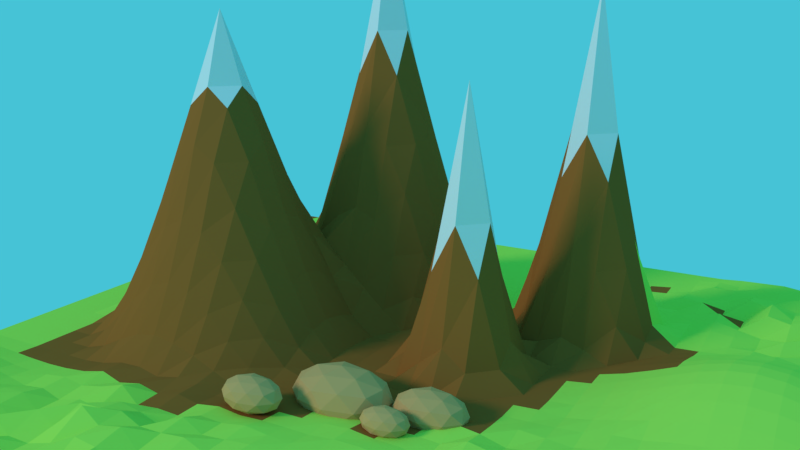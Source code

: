 # Source: mountains2.blend  (saved by Blender 2.78.0; exported with 4.5.12 LTS)
import bpy
from mathutils import Matrix  # noqa: F401  (used for matrix-valued properties, if any)

bpy.ops.wm.read_factory_settings(use_empty=True)
scene = bpy.context.scene
scene.name = 'Scene'

# ---- collections
col_collection_1 = bpy.data.collections.new('Collection 1'); scene.collection.children.link(col_collection_1)

# ---- materials (node trees are filled in below, after node groups)
mat_rock = bpy.data.materials.new('Rock')
mat_rock.alpha_threshold = 0.0
mat_rock.roughness = 0.5
mat_hill = bpy.data.materials.new('hill')
mat_hill.alpha_threshold = 0.0
mat_hill.roughness = 0.5
mat_snow = bpy.data.materials.new('snow')
mat_snow.alpha_threshold = 0.0
mat_snow.roughness = 0.5
mat_green = bpy.data.materials.new('green')
mat_green.alpha_threshold = 0.0
mat_green.roughness = 0.5
mat_darkyellow = bpy.data.materials.new('darkYellow')
mat_darkyellow.alpha_threshold = 0.0
mat_darkyellow.roughness = 0.5

# ---- material node trees
mat_rock.use_nodes = True; mat_rock.node_tree.nodes.clear()
_N = mat_rock.node_tree.nodes; _L = mat_rock.node_tree.links
n0 = _N.new('ShaderNodeOutputMaterial'); n0.name = 'Material Output'; n0.location = (300, 300)
n1 = _N.new('ShaderNodeBsdfDiffuse'); n1.name = 'Diffuse BSDF'; n1.location = (10, 300)
n1.inputs[0].default_value = (0.6982, 0.3625, 0.1474, 1.0)
_L.new(n1.outputs[0], n0.inputs[0])
n0.is_active_output = True
mat_hill.use_nodes = True; mat_hill.node_tree.nodes.clear()
_N = mat_hill.node_tree.nodes; _L = mat_hill.node_tree.links
n0 = _N.new('ShaderNodeOutputMaterial'); n0.name = 'Material Output'; n0.location = (300, 300)
n1 = _N.new('ShaderNodeBsdfDiffuse'); n1.name = 'Diffuse BSDF'; n1.location = (10, 300)
n1.inputs[0].default_value = (0.3757, 0.1252, 0.02832, 1.0)
_L.new(n1.outputs[0], n0.inputs[0])
n0.is_active_output = True
mat_snow.use_nodes = True; mat_snow.node_tree.nodes.clear()
_N = mat_snow.node_tree.nodes; _L = mat_snow.node_tree.links
n0 = _N.new('ShaderNodeOutputMaterial'); n0.name = 'Material Output'; n0.location = (300, 300)
n1 = _N.new('ShaderNodeBsdfDiffuse'); n1.name = 'Diffuse BSDF'; n1.location = (10, 300)
n1.inputs[0].default_value = (0.788, 0.7761, 0.8, 1.0)
_L.new(n1.outputs[0], n0.inputs[0])
n0.is_active_output = True
mat_green.use_nodes = True; mat_green.node_tree.nodes.clear()
_N = mat_green.node_tree.nodes; _L = mat_green.node_tree.links
n0 = _N.new('ShaderNodeOutputMaterial'); n0.name = 'Material Output'; n0.location = (300, 300)
n1 = _N.new('ShaderNodeBsdfDiffuse'); n1.name = 'Diffuse BSDF'; n1.location = (10, 300)
n1.inputs[0].default_value = (0.539, 0.8, 0.1055, 1.0)
_L.new(n1.outputs[0], n0.inputs[0])
n0.is_active_output = True
mat_darkyellow.use_nodes = True; mat_darkyellow.node_tree.nodes.clear()
_N = mat_darkyellow.node_tree.nodes; _L = mat_darkyellow.node_tree.links
n0 = _N.new('ShaderNodeOutputMaterial'); n0.name = 'Material Output'; n0.location = (300, 300)
n1 = _N.new('ShaderNodeBsdfDiffuse'); n1.name = 'Diffuse BSDF'; n1.location = (10, 300)
n1.inputs[0].default_value = (0.5926, 0.3388, 0.04364, 1.0)
_L.new(n1.outputs[0], n0.inputs[0])
n0.is_active_output = True

# ---- world
world_world = bpy.data.worlds.new('World'); scene.world = world_world
world_world.use_nodes = True; world_world.node_tree.nodes.clear()
_N = world_world.node_tree.nodes; _L = world_world.node_tree.links
n0 = _N.new('ShaderNodeOutputWorld'); n0.name = 'World Output'; n0.location = (300, 300)
n1 = _N.new('ShaderNodeBackground'); n1.name = 'Background'; n1.location = (10, 300)
n1.inputs[0].default_value = (0.06126, 0.546, 0.6738, 1.0)
_L.new(n1.outputs[0], n0.inputs[0])
n0.is_active_output = True
world_world.color = (0.0511, 0.4453, 0.5489)
world_world.use_sun_shadow = False
world_world.sun_shadow_jitter_overblur = 0.0
world_world.cycles.sampling_method = 'MANUAL'

# ---- cameras
cam_camera = bpy.data.cameras.new('Camera')
cam_camera.clip_end = 100.0
cam_camera.lens = 35.0
cam_camera.sensor_width = 32.0
cam_camera.sensor_height = 18.0
cam_camera.ortho_scale = 7.314
cam_camera.dof.focus_distance = 0.0

# ---- lights
light_lamp = bpy.data.lights.new('Lamp', 'SUN')
light_lamp.transmission_factor = 0.0
light_lamp.cutoff_distance = 30.0
light_lamp.angle = 0.1993
light_lamp.energy = 1.0
light_lamp.shadow_buffer_clip_start = 1.001
light_lamp.shadow_soft_size = 0.1
light_lamp.shadow_cascade_max_distance = 1000.0

# ---- meshes
me_icosphere_003 = bpy.data.meshes.new('Icosphere.003')
me_icosphere_003.from_pydata([(0.0, 0.0, -1.0), (0.7236, -0.5257, -0.4472), (-0.2764, -0.8506, -0.4472), (-0.8944, 0.0, -0.4472), (-0.2764, 0.8506, -0.4472), (0.7236, 0.5257, -0.4472), (0.2764, -0.8506, 0.4472), (-0.7236, -0.5257, 0.4472), (-0.7236, 0.5257, 0.4472), (0.2764, 0.8506, 0.4472), (0.8944, 0.0, 0.4472), (0.0, 0.0, 1.0), (-0.1625, -0.5, -0.8507), (0.4253, -0.309, -0.8507), (0.2629, -0.809, -0.5257), (0.8506, 0.0, -0.5257), (0.4253, 0.309, -0.8507), (-0.5257, 0.0, -0.8507), (-0.6882, -0.5, -0.5257), (-0.1625, 0.5, -0.8507), (-0.6882, 0.5, -0.5257), (0.2629, 0.809, -0.5257), (0.9511, -0.309, 0.0), (0.9511, 0.309, 0.0), (0.0, -1.0, 0.0), (0.5878, -0.809, 0.0), (-0.9511, -0.309, 0.0), (-0.5878, -0.809, 0.0), (-0.5878, 0.809, 0.0), (-0.9511, 0.309, 0.0), (0.5878, 0.809, 0.0), (0.0, 1.0, 0.0), (0.6882, -0.5, 0.5257), (-0.2629, -0.809, 0.5257), (-0.8506, 0.0, 0.5257), (-0.2629, 0.809, 0.5257), (0.6882, 0.5, 0.5257), (0.1625, -0.5, 0.8507), (0.5257, 0.0, 0.8507), (-0.4253, -0.309, 0.8507), (-0.4253, 0.309, 0.8507), (0.1625, 0.5, 0.8507)], [], [(0, 13, 12), (1, 13, 15), (0, 12, 17), (0, 17, 19), (0, 19, 16), (1, 15, 22), (2, 14, 24), (3, 18, 26), (4, 20, 28), (5, 21, 30), (1, 22, 25), (2, 24, 27), (3, 26, 29), (4, 28, 31), (5, 30, 23), (6, 32, 37), (7, 33, 39), (8, 34, 40), (9, 35, 41), (10, 36, 38), (38, 41, 11), (38, 36, 41), (36, 9, 41), (41, 40, 11), (41, 35, 40), (35, 8, 40), (40, 39, 11), (40, 34, 39), (34, 7, 39), (39, 37, 11), (39, 33, 37), (33, 6, 37), (37, 38, 11), (37, 32, 38), (32, 10, 38), (23, 36, 10), (23, 30, 36), (30, 9, 36), (31, 35, 9), (31, 28, 35), (28, 8, 35), (29, 34, 8), (29, 26, 34), (26, 7, 34), (27, 33, 7), (27, 24, 33), (24, 6, 33), (25, 32, 6), (25, 22, 32), (22, 10, 32), (30, 31, 9), (30, 21, 31), (21, 4, 31), (28, 29, 8), (28, 20, 29), (20, 3, 29), (26, 27, 7), (26, 18, 27), (18, 2, 27), (24, 25, 6), (24, 14, 25), (14, 1, 25), (22, 23, 10), (22, 15, 23), (15, 5, 23), (16, 21, 5), (16, 19, 21), (19, 4, 21), (19, 20, 4), (19, 17, 20), (17, 3, 20), (17, 18, 3), (17, 12, 18), (12, 2, 18), (15, 16, 5), (15, 13, 16), (13, 0, 16), (12, 14, 2), (12, 13, 14), (13, 1, 14)])
me_icosphere_003.materials.append(mat_rock)
me_icosphere_003.use_remesh_preserve_volume = False
me_icosphere_003.use_remesh_preserve_attributes = False
me_icosphere_003.use_mirror_vertex_groups = False
me_icosphere_003.update()
me_icosphere_002 = bpy.data.meshes.new('Icosphere.002')
me_icosphere_002.from_pydata([(0.0, 0.0, -1.0), (0.7236, -0.5257, -0.4472), (-0.2764, -0.8506, -0.4472), (-0.8944, 0.0, -0.4472), (-0.2764, 0.8506, -0.4472), (0.7236, 0.5257, -0.4472), (0.2764, -0.8506, 0.4472), (-0.7236, -0.5257, 0.4472), (-0.7236, 0.5257, 0.4472), (0.2764, 0.8506, 0.4472), (0.8944, 0.0, 0.4472), (0.0, 0.0, 1.0), (-0.1625, -0.5, -0.8507), (0.4253, -0.309, -0.8507), (0.2629, -0.809, -0.5257), (0.8506, 0.0, -0.5257), (0.4253, 0.309, -0.8507), (-0.5257, 0.0, -0.8507), (-0.6882, -0.5, -0.5257), (-0.1625, 0.5, -0.8507), (-0.6882, 0.5, -0.5257), (0.2629, 0.809, -0.5257), (0.9511, -0.309, 0.0), (0.9511, 0.309, 0.0), (0.0, -1.0, 0.0), (0.5878, -0.809, 0.0), (-0.9511, -0.309, 0.0), (-0.5878, -0.809, 0.0), (-0.5878, 0.809, 0.0), (-0.9511, 0.309, 0.0), (0.5878, 0.809, 0.0), (0.0, 1.0, 0.0), (0.6882, -0.5, 0.5257), (-0.2629, -0.809, 0.5257), (-0.8506, 0.0, 0.5257), (-0.2629, 0.809, 0.5257), (0.6882, 0.5, 0.5257), (0.1625, -0.5, 0.8507), (0.5257, 0.0, 0.8507), (-0.4253, -0.309, 0.8507), (-0.4253, 0.309, 0.8507), (0.1625, 0.5, 0.8507)], [], [(0, 13, 12), (1, 13, 15), (0, 12, 17), (0, 17, 19), (0, 19, 16), (1, 15, 22), (2, 14, 24), (3, 18, 26), (4, 20, 28), (5, 21, 30), (1, 22, 25), (2, 24, 27), (3, 26, 29), (4, 28, 31), (5, 30, 23), (6, 32, 37), (7, 33, 39), (8, 34, 40), (9, 35, 41), (10, 36, 38), (38, 41, 11), (38, 36, 41), (36, 9, 41), (41, 40, 11), (41, 35, 40), (35, 8, 40), (40, 39, 11), (40, 34, 39), (34, 7, 39), (39, 37, 11), (39, 33, 37), (33, 6, 37), (37, 38, 11), (37, 32, 38), (32, 10, 38), (23, 36, 10), (23, 30, 36), (30, 9, 36), (31, 35, 9), (31, 28, 35), (28, 8, 35), (29, 34, 8), (29, 26, 34), (26, 7, 34), (27, 33, 7), (27, 24, 33), (24, 6, 33), (25, 32, 6), (25, 22, 32), (22, 10, 32), (30, 31, 9), (30, 21, 31), (21, 4, 31), (28, 29, 8), (28, 20, 29), (20, 3, 29), (26, 27, 7), (26, 18, 27), (18, 2, 27), (24, 25, 6), (24, 14, 25), (14, 1, 25), (22, 23, 10), (22, 15, 23), (15, 5, 23), (16, 21, 5), (16, 19, 21), (19, 4, 21), (19, 20, 4), (19, 17, 20), (17, 3, 20), (17, 18, 3), (17, 12, 18), (12, 2, 18), (15, 16, 5), (15, 13, 16), (13, 0, 16), (12, 14, 2), (12, 13, 14), (13, 1, 14)])
me_icosphere_002.materials.append(mat_rock)
me_icosphere_002.use_remesh_preserve_volume = False
me_icosphere_002.use_remesh_preserve_attributes = False
me_icosphere_002.use_mirror_vertex_groups = False
me_icosphere_002.update()
me_icosphere_001 = bpy.data.meshes.new('Icosphere.001')
me_icosphere_001.from_pydata([(0.0, 0.0, -1.0), (0.7236, -0.5257, -0.4472), (-0.2764, -0.8506, -0.4472), (-0.8944, 0.0, -0.4472), (-0.2764, 0.8506, -0.4472), (0.7236, 0.5257, -0.4472), (0.2764, -0.8506, 0.4472), (-0.7236, -0.5257, 0.4472), (-0.7236, 0.5257, 0.4472), (0.2764, 0.8506, 0.4472), (0.8944, 0.0, 0.4472), (0.0, 0.0, 1.0), (-0.1625, -0.5, -0.8507), (0.4253, -0.309, -0.8507), (0.2629, -0.809, -0.5257), (0.8506, 0.0, -0.5257), (0.4253, 0.309, -0.8507), (-0.5257, 0.0, -0.8507), (-0.6882, -0.5, -0.5257), (-0.1625, 0.5, -0.8507), (-0.6882, 0.5, -0.5257), (0.2629, 0.809, -0.5257), (0.9511, -0.309, 0.0), (0.9511, 0.309, 0.0), (0.0, -1.0, 0.0), (0.5878, -0.809, 0.0), (-0.9511, -0.309, 0.0), (-0.5878, -0.809, 0.0), (-0.5878, 0.809, 0.0), (-0.9511, 0.309, 0.0), (0.5878, 0.809, 0.0), (0.0, 1.0, 0.0), (0.6882, -0.5, 0.5257), (-0.2629, -0.809, 0.5257), (-0.8506, 0.0, 0.5257), (-0.2629, 0.809, 0.5257), (0.6882, 0.5, 0.5257), (0.1625, -0.5, 0.8507), (0.5257, 0.0, 0.8507), (-0.4253, -0.309, 0.8507), (-0.4253, 0.309, 0.8507), (0.1625, 0.5, 0.8507)], [], [(0, 13, 12), (1, 13, 15), (0, 12, 17), (0, 17, 19), (0, 19, 16), (1, 15, 22), (2, 14, 24), (3, 18, 26), (4, 20, 28), (5, 21, 30), (1, 22, 25), (2, 24, 27), (3, 26, 29), (4, 28, 31), (5, 30, 23), (6, 32, 37), (7, 33, 39), (8, 34, 40), (9, 35, 41), (10, 36, 38), (38, 41, 11), (38, 36, 41), (36, 9, 41), (41, 40, 11), (41, 35, 40), (35, 8, 40), (40, 39, 11), (40, 34, 39), (34, 7, 39), (39, 37, 11), (39, 33, 37), (33, 6, 37), (37, 38, 11), (37, 32, 38), (32, 10, 38), (23, 36, 10), (23, 30, 36), (30, 9, 36), (31, 35, 9), (31, 28, 35), (28, 8, 35), (29, 34, 8), (29, 26, 34), (26, 7, 34), (27, 33, 7), (27, 24, 33), (24, 6, 33), (25, 32, 6), (25, 22, 32), (22, 10, 32), (30, 31, 9), (30, 21, 31), (21, 4, 31), (28, 29, 8), (28, 20, 29), (20, 3, 29), (26, 27, 7), (26, 18, 27), (18, 2, 27), (24, 25, 6), (24, 14, 25), (14, 1, 25), (22, 23, 10), (22, 15, 23), (15, 5, 23), (16, 21, 5), (16, 19, 21), (19, 4, 21), (19, 20, 4), (19, 17, 20), (17, 3, 20), (17, 18, 3), (17, 12, 18), (12, 2, 18), (15, 16, 5), (15, 13, 16), (13, 0, 16), (12, 14, 2), (12, 13, 14), (13, 1, 14)])
me_icosphere_001.materials.append(mat_rock)
me_icosphere_001.use_remesh_preserve_volume = False
me_icosphere_001.use_remesh_preserve_attributes = False
me_icosphere_001.use_mirror_vertex_groups = False
me_icosphere_001.update()
me_icosphere = bpy.data.meshes.new('Icosphere')
me_icosphere.from_pydata([(0.0, 0.0, -1.0), (0.7236, -0.5257, -0.4472), (-0.2764, -0.8506, -0.4472), (-0.8944, 0.0, -0.4472), (-0.2764, 0.8506, -0.4472), (0.7236, 0.5257, -0.4472), (0.2764, -0.8506, 0.4472), (-0.7236, -0.5257, 0.4472), (-0.7236, 0.5257, 0.4472), (0.2764, 0.8506, 0.4472), (0.8944, 0.0, 0.4472), (0.0, 0.0, 1.0), (-0.1625, -0.5, -0.8507), (0.4253, -0.309, -0.8507), (0.2629, -0.809, -0.5257), (0.8506, 0.0, -0.5257), (0.4253, 0.309, -0.8507), (-0.5257, 0.0, -0.8507), (-0.6882, -0.5, -0.5257), (-0.1625, 0.5, -0.8507), (-0.6882, 0.5, -0.5257), (0.2629, 0.809, -0.5257), (0.9511, -0.309, 0.0), (0.9511, 0.309, 0.0), (0.0, -1.0, 0.0), (0.5878, -0.809, 0.0), (-0.9511, -0.309, 0.0), (-0.5878, -0.809, 0.0), (-0.5878, 0.809, 0.0), (-0.9511, 0.309, 0.0), (0.5878, 0.809, 0.0), (0.0, 1.0, 0.0), (0.6882, -0.5, 0.5257), (-0.2629, -0.809, 0.5257), (-0.8506, 0.0, 0.5257), (-0.2629, 0.809, 0.5257), (0.6882, 0.5, 0.5257), (0.1625, -0.5, 0.8507), (0.5257, 0.0, 0.8507), (-0.4253, -0.309, 0.8507), (-0.4253, 0.309, 0.8507), (0.1625, 0.5, 0.8507)], [], [(0, 13, 12), (1, 13, 15), (0, 12, 17), (0, 17, 19), (0, 19, 16), (1, 15, 22), (2, 14, 24), (3, 18, 26), (4, 20, 28), (5, 21, 30), (1, 22, 25), (2, 24, 27), (3, 26, 29), (4, 28, 31), (5, 30, 23), (6, 32, 37), (7, 33, 39), (8, 34, 40), (9, 35, 41), (10, 36, 38), (38, 41, 11), (38, 36, 41), (36, 9, 41), (41, 40, 11), (41, 35, 40), (35, 8, 40), (40, 39, 11), (40, 34, 39), (34, 7, 39), (39, 37, 11), (39, 33, 37), (33, 6, 37), (37, 38, 11), (37, 32, 38), (32, 10, 38), (23, 36, 10), (23, 30, 36), (30, 9, 36), (31, 35, 9), (31, 28, 35), (28, 8, 35), (29, 34, 8), (29, 26, 34), (26, 7, 34), (27, 33, 7), (27, 24, 33), (24, 6, 33), (25, 32, 6), (25, 22, 32), (22, 10, 32), (30, 31, 9), (30, 21, 31), (21, 4, 31), (28, 29, 8), (28, 20, 29), (20, 3, 29), (26, 27, 7), (26, 18, 27), (18, 2, 27), (24, 25, 6), (24, 14, 25), (14, 1, 25), (22, 23, 10), (22, 15, 23), (15, 5, 23), (16, 21, 5), (16, 19, 21), (19, 4, 21), (19, 20, 4), (19, 17, 20), (17, 3, 20), (17, 18, 3), (17, 12, 18), (12, 2, 18), (15, 16, 5), (15, 13, 16), (13, 0, 16), (12, 14, 2), (12, 13, 14), (13, 1, 14)])
me_icosphere.materials.append(mat_rock)
me_icosphere.use_remesh_preserve_volume = False
me_icosphere.use_remesh_preserve_attributes = False
me_icosphere.use_mirror_vertex_groups = False
me_icosphere.update()
me_plane = bpy.data.meshes.new('Plane')
me_plane.from_pydata([(1.735, 1.68, 0.1522), (-1.753, 1.753, 0.04777), (1.753, -1.753, 0.04616), (-1.754, -1.755, 0.04894), (1.419, 1.691, 0.1364), (1.113, 1.735, 0.07399), (0.7996, 1.733, 0.0789), (0.4813, 1.729, 0.08585), (0.163, 1.736, 0.07436), (-0.1572, 1.749, 0.05356), (-0.4773, 1.752, 0.04884), (-0.7869, 1.739, 0.0733), (-1.098, 1.725, 0.09798), (-1.422, 1.727, 0.09229), (1.738, -1.443, 0.07389), (1.724, -1.131, 0.09905), (1.738, -0.805, 0.07389), (1.753, -0.4782, 0.04616), (1.753, -0.1594, 0.04616), (1.753, 0.1594, 0.04616), (1.753, 0.4782, 0.04616), (1.753, 0.797, 0.04619), (1.744, 1.079, 0.09919), (1.732, 1.349, 0.1703), (-1.435, -1.761, 0.05744), (-1.116, -1.754, 0.04629), (-0.797, -1.753, 0.04616), (-0.4782, -1.753, 0.04616), (-0.1594, -1.753, 0.04616), (0.1594, -1.753, 0.04616), (0.4782, -1.753, 0.04616), (0.797, -1.753, 0.04616), (1.113, -1.755, 0.05073), (1.43, -1.756, 0.0537), (-1.751, 1.427, 0.05969), (-1.752, 1.11, 0.05543), (-1.753, 0.797, 0.04616), (-1.749, 0.464, 0.07), (-1.736, 0.09747, 0.1497), (-1.733, -0.2321, 0.1678), (-1.745, -0.5101, 0.09901), (-1.754, -0.8024, 0.05431), (-1.757, -1.145, 0.0898), (-1.754, -1.436, 0.04817), (-1.436, -1.449, 0.06822), (-1.442, -1.179, 0.1417), (-1.435, -0.7994, 0.04979), (-1.426, -0.5225, 0.1186), (-1.411, -0.2446, 0.1886), (-1.414, 0.08666, 0.1678), (-1.429, 0.4595, 0.07744), (-1.433, 0.7921, 0.05435), (-1.428, 1.099, 0.07529), (-1.418, 1.394, 0.1169), (-1.119, -1.46, 0.08478), (-1.12, -1.153, 0.1015), (-1.117, -0.8083, 0.06316), (-1.113, -0.4917, 0.06817), (-1.106, -0.1958, 0.107), (-1.107, 0.1297, 0.09586), (-1.112, 0.4644, 0.0692), (-1.111, 0.7792, 0.07586), (-1.1, 1.074, 0.1186), (-1.088, 1.369, 0.1593), (-0.7971, -1.435, 0.04694), (-0.7979, -1.124, 0.05806), (-0.797, -0.797, 0.4326), (-0.797, -0.4782, 0.8137), (-0.797, -0.1594, 0.04619), (-0.7969, 0.1589, 0.04707), (-0.7939, 0.4672, 0.06464), (-0.7969, 0.7966, 0.04688), (-0.7849, 1.083, 0.1023), (-0.7802, 1.402, 0.1036), (-0.4782, -1.435, 0.04616), (-0.4782, -1.116, 0.04616), (-0.4782, -0.797, 0.1969), (-0.4782, -0.4782, 0.4326), (-0.4782, -0.1594, 0.133), (-0.4782, 0.1594, 0.501), (-0.4773, 0.4749, 0.05161), (-0.4752, 0.7883, 0.06097), (-0.4705, 1.096, 0.0807), (-0.4716, 1.42, 0.07158), (-0.1594, -1.435, 0.04616), (-0.1594, -1.116, 0.04616), (-0.1594, -0.797, 0.04616), (-0.1594, -0.4782, 0.05531), (-0.1594, -0.1594, 0.04616), (-0.1594, 0.1594, 0.133), (-0.1594, 0.4782, 0.04619), (-0.1539, 0.7851, 0.06701), (-0.1479, 1.092, 0.0875), (-0.1505, 1.417, 0.07684), (0.1594, -1.435, 0.04616), (0.1594, -1.116, 0.04616), (0.1594, -0.797, 0.6722), (0.1594, -0.4782, 0.8974), (0.1594, -0.1594, 0.1456), (0.1594, 0.1594, 0.06303), (0.1594, 0.4782, 0.04616), (0.1637, 0.7849, 0.06689), (0.1687, 1.096, 0.08068), (0.1686, 1.408, 0.09175), (0.4782, -1.435, 0.04616), (0.4782, -1.116, 0.05531), (0.4782, -0.797, 0.8974), (0.4782, -0.4782, 1.223), (0.4782, -0.1594, 0.4528), (0.4782, 0.1594, 0.6556), (0.4782, 0.4782, 0.3421), (0.4807, 0.7787, 0.07565), (0.4831, 1.09, 0.089), (0.4857, 1.386, 0.1248), (0.7907, -1.438, 0.05747), (0.7815, -1.124, 0.07389), (0.7913, -0.7999, 0.1557), (0.797, -0.4782, 0.2343), (0.797, -0.1594, 0.6556), (0.797, 0.1594, 1.545), (0.797, 0.4782, 0.6556), (0.7985, 0.7852, 0.08195), (0.7987, 1.102, 0.06753), (0.7983, 1.425, 0.06227), (1.08, -1.453, 0.1097), (1.057, -1.146, 0.1507), (1.08, -0.8153, 0.1097), (1.113, -0.4795, 0.05073), (1.116, -0.1594, 0.3421), (1.116, 0.1594, 0.6556), (1.116, 0.4782, 0.3421), (1.116, 0.7969, 0.04628), (1.116, 1.11, 0.05517), (1.112, 1.406, 0.08844), (1.392, -1.456, 0.1218), (1.366, -1.151, 0.1686), (1.392, -0.8187, 0.1218), (1.43, -0.4804, 0.0537), (1.435, -0.1594, 0.04616), (1.435, 0.1594, 0.06303), (1.435, 0.4782, 0.04616), (1.435, 0.797, 0.04616), (1.427, 1.086, 0.08947), (1.416, 1.361, 0.1522), (-1.533, 1.733, 0.08098), (-1.644, 1.748, 0.05635), (1.731, 1.45, 0.1771), (1.732, 1.561, 0.1703), (1.538, -1.755, 0.05073), (1.646, -1.754, 0.04746), (-1.754, -1.543, 0.04918), (-1.754, -1.651, 0.05161), (1.628, 1.676, 0.1579), (1.523, 1.68, 0.1522), (1.317, 1.706, 0.1141), (1.215, 1.723, 0.08947), (1.01, 1.739, 0.06946), (0.9035, 1.752, 0.0489), (0.6935, 1.731, 0.0819), (0.5871, 1.732, 0.08061), (0.3739, 1.74, 0.06848), (0.2674, 1.746, 0.05844), (0.05563, 1.747, 0.05719), (-0.05076, 1.749, 0.05423), (-0.264, 1.75, 0.05175), (-0.371, 1.752, 0.04935), (-0.5812, 1.747, 0.05699), (-0.6834, 1.739, 0.07162), (-0.8881, 1.725, 0.0965), (-0.9904, 1.714, 0.1151), (-1.203, 1.712, 0.1195), (-1.315, 1.733, 0.08334), (1.751, -1.648, 0.04991), (1.745, -1.545, 0.06043), (1.731, -1.34, 0.08668), (1.726, -1.236, 0.09577), (1.726, -1.024, 0.09577), (1.731, -0.9149, 0.08668), (1.745, -0.6948, 0.06043), (1.751, -0.5856, 0.04991), (1.753, -0.3719, 0.04616), (1.753, -0.2657, 0.04616), (1.753, -0.05313, 0.04616), (1.753, 0.05313, 0.04616), (1.753, 0.2657, 0.04616), (1.753, 0.3719, 0.04616), (1.753, 0.5845, 0.04616), (1.753, 0.6907, 0.04616), (1.752, 0.8977, 0.05422), (1.749, 0.9906, 0.07341), (1.74, 1.166, 0.127), (1.735, 1.255, 0.1522), (-1.647, -1.755, 0.04852), (-1.541, -1.754, 0.04669), (-1.329, -1.759, 0.05527), (-1.223, -1.758, 0.05295), (-1.01, -1.753, 0.04616), (-0.9033, -1.753, 0.04616), (-0.6907, -1.753, 0.04616), (-0.5845, -1.753, 0.04616), (-0.3719, -1.753, 0.04616), (-0.2657, -1.753, 0.04616), (-0.05313, -1.753, 0.04616), (0.05313, -1.753, 0.04616), (0.2657, -1.753, 0.04616), (0.3719, -1.753, 0.04616), (0.5845, -1.753, 0.04616), (0.6907, -1.753, 0.04616), (0.9033, -1.753, 0.04616), (1.009, -1.754, 0.04746), (1.218, -1.756, 0.0537), (1.323, -1.756, 0.05487), (-1.751, 1.64, 0.05737), (-1.751, 1.532, 0.06142), (-1.751, 1.32, 0.06064), (-1.752, 1.212, 0.06183), (-1.753, 1.009, 0.04637), (-1.753, 0.9032, 0.04627), (-1.753, 0.6907, 0.04616), (-1.752, 0.5811, 0.05177), (-1.745, 0.3422, 0.09586), (-1.74, 0.219, 0.1241), (-1.733, -0.01961, 0.1678), (-1.732, -0.1298, 0.1744), (-1.736, -0.3276, 0.1497), (-1.74, -0.4186, 0.1241), (-1.75, -0.6008, 0.07309), (-1.754, -0.7016, 0.06286), (-1.757, -0.9335, 0.09153), (-1.756, -1.037, 0.0872), (-1.754, -1.229, 0.0572), (-1.756, -1.352, 0.08142), (-1.418, 1.503, 0.1128), (-1.419, 1.612, 0.1069), (-1.437, -1.666, 0.07449), (-1.437, -1.562, 0.07757), (-1.437, -1.352, 0.08201), (-1.438, -1.253, 0.09329), (-1.44, -1.059, 0.1203), (-1.435, -0.9104, 0.05682), (-1.435, -0.7064, 0.07042), (-1.43, -0.6094, 0.08659), (-1.419, -0.4274, 0.139), (-1.414, -0.3384, 0.1678), (-1.409, -0.1429, 0.1964), (-1.411, -0.03204, 0.1886), (-1.419, 0.2102, 0.1389), (-1.424, 0.3356, 0.107), (-1.433, 0.5773, 0.0582), (-1.434, 0.6884, 0.05008), (-1.433, 0.8959, 0.05841), (-1.429, 0.9902, 0.07841), (-1.422, 1.186, 0.1074), (-1.419, 1.286, 0.1182), (-1.087, 1.475, 0.1608), (-1.094, 1.61, 0.1135), (-1.117, -1.654, 0.05696), (-1.117, -1.553, 0.06507), (-1.117, -1.336, 0.05709), (-1.117, -1.235, 0.06544), (-1.118, -1.033, 0.08101), (-1.117, -0.9155, 0.06458), (-1.117, -0.7051, 0.06778), (-1.116, -0.5947, 0.0619), (-1.11, -0.3923, 0.08017), (-1.107, -0.2954, 0.09586), (-1.105, -0.09193, 0.111), (-1.106, 0.01675, 0.107), (-1.11, 0.2437, 0.08294), (-1.111, 0.3546, 0.07514), (-1.113, 0.5736, 0.06427), (-1.114, 0.6858, 0.05445), (-1.111, 0.8897, 0.06917), (-1.104, 0.9761, 0.103), (-1.097, 1.177, 0.1248), (-1.094, 1.283, 0.1256), (-0.7805, 1.506, 0.1072), (-0.7819, 1.616, 0.1013), (-0.797, -1.647, 0.04616), (-0.797, -1.541, 0.04616), (-0.7973, -1.331, 0.04942), (-0.7978, -1.229, 0.05672), (-0.7972, -1.011, 0.04862), (-0.7975, -0.9073, 0.1099), (-0.797, -0.6907, 0.8137), (-0.797, -0.5845, 1.015), (-0.797, -0.3719, 0.4326), (-0.797, -0.2657, 0.1039), (-0.797, -0.05323, 0.04631), (-0.797, 0.05312, 0.04619), (-0.7958, 0.2615, 0.05308), (-0.796, 0.3682, 0.05236), (-0.797, 0.5843, 0.0464), (-0.7932, 0.6772, 0.06876), (-0.7859, 0.8634, 0.1128), (-0.7929, 1.0, 0.06205), (-0.7815, 1.18, 0.1183), (-0.783, 1.302, 0.09317), (-0.4736, 1.532, 0.06266), (-0.4758, 1.643, 0.05348), (-0.4782, -1.647, 0.04616), (-0.4782, -1.541, 0.04616), (-0.4782, -1.328, 0.04616), (-0.4782, -1.222, 0.04616), (-0.4782, -1.01, 0.04616), (-0.4782, -0.9033, 0.04687), (-0.4782, -0.6907, 0.4326), (-0.4782, -0.5845, 0.541), (-0.4782, -0.3719, 0.1969), (-0.4782, -0.2657, 0.04687), (-0.4782, -0.05313, 0.501), (-0.4782, 0.05313, 0.7112), (-0.4781, 0.2654, 0.1335), (-0.4781, 0.3715, 0.04687), (-0.4776, 0.5822, 0.05004), (-0.4759, 0.6832, 0.05893), (-0.4729, 0.8884, 0.07156), (-0.4744, 1.002, 0.05949), (-0.4731, 1.212, 0.06355), (-0.4725, 1.317, 0.06566), (-0.1527, 1.528, 0.06884), (-0.1551, 1.639, 0.06087), (-0.1594, -1.647, 0.04616), (-0.1594, -1.541, 0.04616), (-0.1594, -1.328, 0.04616), (-0.1594, -1.222, 0.04616), (-0.1594, -1.01, 0.04616), (-0.1594, -0.9033, 0.04616), (-0.1594, -0.6907, 0.05531), (-0.1594, -0.5845, 0.06348), (-0.1594, -0.3719, 0.04616), (-0.1594, -0.2657, 0.04616), (-0.1594, -0.05313, 0.133), (-0.1594, 0.05313, 0.2194), (-0.1594, 0.2657, 0.04616), (-0.1594, 0.3719, 0.04616), (-0.1583, 0.5817, 0.05099), (-0.1563, 0.6838, 0.05831), (-0.1524, 0.8897, 0.07023), (-0.1492, 0.988, 0.08409), (-0.1479, 1.199, 0.08698), (-0.149, 1.308, 0.08151), (0.1651, 1.529, 0.0666), (0.1653, 1.623, 0.08602), (0.1594, -1.647, 0.04616), (0.1594, -1.541, 0.04616), (0.1594, -1.328, 0.04616), (0.1594, -1.222, 0.04616), (0.1594, -1.01, 0.1456), (0.1594, -0.9033, 0.3888), (0.1594, -0.6907, 0.8974), (0.1594, -0.5845, 0.9838), (0.1594, -0.3719, 0.6722), (0.1594, -0.2657, 0.3888), (0.1594, -0.05313, 0.04801), (0.1594, 0.05313, 0.05783), (0.1594, 0.2657, 0.05783), (0.1594, 0.3719, 0.04801), (0.1599, 0.5836, 0.04777), (0.1613, 0.6872, 0.0525), (0.1653, 0.8915, 0.06706), (0.1676, 0.9906, 0.07918), (0.1714, 1.183, 0.1115), (0.1686, 1.309, 0.07978), (0.4793, 1.538, 0.05126), (0.4805, 1.631, 0.07216), (0.4782, -1.647, 0.04616), (0.4782, -1.541, 0.04616), (0.4782, -1.328, 0.04616), (0.4782, -1.222, 0.04616), (0.4782, -1.01, 0.2301), (0.4782, -0.9033, 0.5463), (0.4782, -0.6907, 1.223), (0.4782, -0.5845, 1.433), (0.4782, -0.3719, 0.8983), (0.4782, -0.2657, 0.5463), (0.4782, -0.05313, 0.5019), (0.4782, 0.05313, 0.6079), (0.4782, 0.2657, 0.6079), (0.4782, 0.3719, 0.493), (0.4782, 0.5845, 0.1888), (0.4795, 0.6808, 0.09243), (0.4811, 0.8855, 0.07501), (0.4808, 0.9994, 0.06308), (0.4862, 1.172, 0.1278), (0.4857, 1.282, 0.121), (0.8009, 1.51, 0.09628), (0.801, 1.615, 0.09694), (0.797, -1.647, 0.04619), (0.7949, -1.542, 0.04991), (0.7861, -1.334, 0.0656), (0.7827, -1.229, 0.07166), (0.7827, -1.017, 0.07166), (0.7861, -0.9088, 0.08287), (0.796, -0.6913, 0.2319), (0.797, -0.5845, 0.2647), (0.797, -0.3719, 0.2734), (0.797, -0.2657, 0.4145), (0.797, -0.05313, 0.9689), (0.797, 0.05313, 1.212), (0.797, 0.2657, 1.212), (0.797, 0.3719, 0.9689), (0.797, 0.5845, 0.398), (0.7972, 0.6895, 0.1908), (0.7977, 0.8975, 0.05548), (0.7993, 0.991, 0.07598), (0.799, 1.206, 0.07135), (0.8018, 1.29, 0.1073), (1.112, 1.507, 0.09681), (1.112, 1.618, 0.08963), (1.105, -1.653, 0.0656), (1.093, -1.553, 0.08668), (1.068, -1.353, 0.1306), (1.06, -1.251, 0.1453), (1.06, -1.038, 0.1453), (1.068, -0.9275, 0.1306), (1.093, -0.7024, 0.08668), (1.105, -0.5901, 0.0656), (1.116, -0.3719, 0.07641), (1.116, -0.2657, 0.1888), (1.116, -0.05313, 0.493), (1.116, 0.05313, 0.6079), (1.116, 0.2657, 0.6079), (1.116, 0.3719, 0.493), (1.116, 0.5845, 0.1888), (1.116, 0.6907, 0.07641), (1.116, 0.9014, 0.04921), (1.117, 1.001, 0.06031), (1.116, 1.198, 0.08336), (1.115, 1.294, 0.09921), (1.415, 1.463, 0.1579), (1.416, 1.574, 0.1522), (1.42, -1.654, 0.07166), (1.407, -1.555, 0.09577), (1.379, -1.357, 0.1453), (1.369, -1.255, 0.1623), (1.369, -1.043, 0.1623), (1.379, -0.9318, 0.1453), (1.407, -0.705, 0.09577), (1.42, -0.5918, 0.07166), (1.435, -0.3719, 0.04619), (1.435, -0.2657, 0.04616), (1.435, -0.05313, 0.04801), (1.435, 0.05313, 0.05783), (1.435, 0.2657, 0.05783), (1.435, 0.3719, 0.04801), (1.435, 0.5845, 0.04616), (1.435, 0.6907, 0.04616), (1.434, 0.8999, 0.05105), (1.431, 0.9951, 0.06694), (1.423, 1.175, 0.1141), (1.419, 1.266, 0.1364), (-1.544, -1.464, 0.08996), (-1.649, -1.447, 0.06466), (-1.544, -1.144, 0.08892), (-1.651, -1.155, 0.1043), (-1.544, -0.8273, 0.09156), (-1.648, -0.8049, 0.05805), (-1.531, -0.522, 0.1183), (-1.638, -0.5188, 0.1132), (-1.516, -0.2492, 0.1964), (-1.623, -0.2446, 0.1886), (-1.519, 0.08273, 0.1744), (-1.627, 0.08666, 0.1678), (-1.535, 0.4579, 0.08017), (-1.642, 0.4595, 0.07744), (-1.541, 0.7957, 0.04823), (-1.647, 0.797, 0.04616), (-1.537, 1.104, 0.06696), (-1.645, 1.108, 0.05868), (-1.531, 1.415, 0.08122), (-1.64, 1.414, 0.08055), (-1.225, -1.462, 0.08754), (-1.329, -1.443, 0.05849), (-1.223, -1.122, 0.05565), (-1.329, -1.118, 0.04995), (-1.225, -0.8235, 0.08592), (-1.331, -0.8166, 0.07561), (-1.217, -0.4998, 0.082), (-1.32, -0.5093, 0.09796), (-1.206, -0.2148, 0.1389), (-1.308, -0.2321, 0.1678), (-1.209, 0.1128, 0.1241), (-1.311, 0.09747, 0.1497), (-1.218, 0.4646, 0.06887), (-1.323, 0.4606, 0.07568), (-1.217, 0.7762, 0.08067), (-1.326, 0.7888, 0.0599), (-1.21, 1.091, 0.09048), (-1.318, 1.092, 0.08712), (-1.195, 1.364, 0.1674), (-1.306, 1.378, 0.1436), (-0.904, -1.441, 0.0559), (-1.01, -1.439, 0.05261), (-0.9036, -1.119, 0.05064), (-1.01, -1.118, 0.05002), (-0.9043, -0.8057, 0.2099), (-1.012, -0.815, 0.07392), (-0.9033, -0.4782, 0.4326), (-1.009, -0.4808, 0.1082), (-0.9017, -0.1649, 0.05541), (-1.004, -0.1781, 0.07744), (-0.9023, 0.1558, 0.05223), (-1.006, 0.1451, 0.07), (-0.901, 0.4702, 0.05952), (-1.008, 0.4742, 0.05279), (-0.9013, 0.7898, 0.05829), (-1.008, 0.7904, 0.05713), (-0.8927, 1.094, 0.08388), (-0.9988, 1.098, 0.07916), (-0.8805, 1.383, 0.1358), (-0.9834, 1.374, 0.1512), (-0.5845, -1.435, 0.04616), (-0.6907, -1.435, 0.04616), (-0.5845, -1.116, 0.04616), (-0.6908, -1.117, 0.04724), (-0.5845, -0.797, 0.4326), (-0.6907, -0.797, 0.541), (-0.5845, -0.4782, 0.8137), (-0.6907, -0.4782, 1.015), (-0.5845, -0.1594, 0.04616), (-0.6907, -0.1594, 0.04616), (-0.5845, 0.1594, 0.133), (-0.6907, 0.1592, 0.04642), (-0.5832, 0.4738, 0.05349), (-0.689, 0.4719, 0.05675), (-0.5838, 0.7953, 0.04906), (-0.6884, 0.7888, 0.05984), (-0.5806, 1.108, 0.06018), (-0.6864, 1.107, 0.06138), (-0.5768, 1.419, 0.07309), (-0.6794, 1.411, 0.08812), (-0.2657, -1.435, 0.04616), (-0.3719, -1.435, 0.04616), (-0.2657, -1.116, 0.04616), (-0.3719, -1.116, 0.04616), (-0.2657, -0.797, 0.04616), (-0.3719, -0.797, 0.04687), (-0.2657, -0.4782, 0.04616), (-0.3719, -0.4782, 0.1039), (-0.2657, -0.1594, 0.133), (-0.3719, -0.1594, 0.2194), (-0.2657, 0.1594, 0.501), (-0.3719, 0.1594, 0.7112), (-0.2648, 0.4752, 0.05127), (-0.3699, 0.471, 0.05814), (-0.2597, 0.7819, 0.07221), (-0.3679, 0.787, 0.06346), (-0.2541, 1.089, 0.09212), (-0.3645, 1.101, 0.07279), (-0.2582, 1.42, 0.07173), (-0.3661, 1.423, 0.06658), (0.05313, -1.435, 0.04616), (-0.05313, -1.435, 0.04616), (0.05313, -1.116, 0.04616), (-0.05313, -1.116, 0.04616), (0.05313, -0.797, 0.3888), (-0.05313, -0.797, 0.1456), (0.05313, -0.4782, 0.5463), (-0.05313, -0.4782, 0.2301), (0.05313, -0.1594, 0.06348), (-0.05313, -0.1594, 0.04616), (0.05313, 0.1594, 0.04616), (-0.05313, 0.1594, 0.04616), (0.05314, 0.4782, 0.04619), (-0.05311, 0.4782, 0.04624), (0.05777, 0.7881, 0.06205), (-0.04818, 0.7875, 0.06311), (0.06413, 1.092, 0.08808), (-0.04112, 1.087, 0.09626), (0.06229, 1.415, 0.07994), (-0.04252, 1.407, 0.09293), (0.3719, -1.435, 0.04616), (0.2657, -1.435, 0.04616), (0.3719, -1.116, 0.06348), (0.2657, -1.116, 0.05531), (0.3719, -0.797, 0.9838), (0.2657, -0.797, 0.8974), (0.3719, -0.4782, 1.433), (0.2657, -0.4782, 1.223), (0.3719, -0.1594, 0.3435), (0.2657, -0.1594, 0.2418), (0.3719, 0.1594, 0.398), (0.2657, 0.1594, 0.1888), (0.3719, 0.4782, 0.1888), (0.2657, 0.4782, 0.07641), (0.3735, 0.7931, 0.05294), (0.2685, 0.7898, 0.05864), (0.3771, 1.102, 0.06982), (0.2758, 1.075, 0.1141), (0.3802, 1.391, 0.1171), (0.2721, 1.418, 0.07456), (0.69, -1.435, 0.04746), (0.5845, -1.435, 0.04616), (0.6859, -1.118, 0.05487), (0.5844, -1.116, 0.04629), (0.6907, -0.797, 0.3888), (0.5845, -0.797, 0.6722), (0.6907, -0.4782, 0.5463), (0.5845, -0.4782, 0.8974), (0.6907, -0.1594, 0.6262), (0.5845, -0.1594, 0.5634), (0.6907, 0.1594, 1.212), (0.5845, 0.1594, 0.9689), (0.6907, 0.4782, 0.6079), (0.5845, 0.4782, 0.493), (0.6913, 0.7927, 0.06466), (0.5869, 0.7778, 0.0788), (0.6919, 1.107, 0.06059), (0.5892, 1.082, 0.1011), (0.6919, 1.425, 0.06114), (0.5878, 1.411, 0.08447), (0.9835, -1.448, 0.09261), (0.8877, -1.443, 0.07389), (0.9647, -1.139, 0.1261), (0.8736, -1.131, 0.09905), (0.9835, -0.8104, 0.09261), (0.8877, -0.805, 0.07389), (1.009, -0.4786, 0.0493), (0.9033, -0.4782, 0.06694), (1.01, -0.1594, 0.493), (0.9033, -0.1594, 0.6079), (1.01, 0.1594, 0.9689), (0.9033, 0.1594, 1.212), (1.01, 0.4782, 0.493), (0.9033, 0.4782, 0.6079), (1.01, 0.7924, 0.05534), (0.9048, 0.7849, 0.07719), (1.011, 1.104, 0.06574), (0.9033, 1.116, 0.04641), (1.01, 1.413, 0.0795), (0.9078, 1.398, 0.1043), (1.284, -1.458, 0.1261), (1.18, -1.456, 0.1218), (1.256, -1.153, 0.1755), (1.153, -1.151, 0.1686), (1.284, -0.82, 0.1261), (1.18, -0.8187, 0.1218), (1.323, -0.4807, 0.05487), (1.218, -0.4804, 0.0537), (1.328, -0.1594, 0.07641), (1.222, -0.1594, 0.1888), (1.328, 0.1594, 0.1888), (1.222, 0.1594, 0.398), (1.328, 0.4782, 0.07641), (1.222, 0.4782, 0.1888), (1.328, 0.797, 0.04616), (1.222, 0.797, 0.04616), (1.323, 1.095, 0.07579), (1.22, 1.102, 0.06716), (1.315, 1.378, 0.1278), (1.214, 1.388, 0.1148), (1.621, -1.448, 0.09261), (1.505, -1.453, 0.1097), (1.602, -1.139, 0.1261), (1.482, -1.146, 0.1507), (1.621, -0.8104, 0.09261), (1.505, -0.8153, 0.1097), (1.646, -0.4786, 0.04746), (1.538, -0.4795, 0.05073), (1.647, -0.1594, 0.04616), (1.541, -0.1594, 0.04616), (1.647, 0.1594, 0.04616), (1.541, 0.1594, 0.04616), (1.647, 0.4782, 0.04616), (1.541, 0.4782, 0.04616), (1.647, 0.7969, 0.04629), (1.541, 0.797, 0.04619), (1.637, 1.077, 0.1027), (1.532, 1.079, 0.09919), (1.625, 1.344, 0.1771), (1.52, 1.349, 0.1703), (1.527, 1.166, 0.127), (1.523, 1.255, 0.1522), (1.632, 1.163, 0.1316), (1.628, 1.251, 0.1579), (1.54, 0.8977, 0.05422), (1.536, 0.9906, 0.07341), (1.646, 0.8968, 0.05547), (1.642, 0.989, 0.07579), (1.541, 0.5845, 0.04616), (1.541, 0.6907, 0.04616), (1.647, 0.5845, 0.04616), (1.647, 0.6907, 0.04616), (1.541, 0.2657, 0.04616), (1.541, 0.3719, 0.04616), (1.647, 0.2657, 0.04616), (1.647, 0.3719, 0.04616), (1.541, -0.05313, 0.04616), (1.541, 0.05313, 0.04616), (1.647, -0.05313, 0.04616), (1.647, 0.05313, 0.04616), (1.541, -0.3719, 0.04616), (1.541, -0.2657, 0.04616), (1.647, -0.3719, 0.04616), (1.647, -0.2657, 0.04616), (1.518, -0.7024, 0.08668), (1.53, -0.5901, 0.0656), (1.632, -0.6987, 0.07389), (1.641, -0.5877, 0.05747), (1.485, -1.038, 0.1453), (1.494, -0.9275, 0.1306), (1.605, -1.031, 0.1218), (1.611, -0.9215, 0.1097), (1.494, -1.353, 0.1306), (1.485, -1.251, 0.1453), (1.611, -1.347, 0.1097), (1.605, -1.244, 0.1218), (1.53, -1.653, 0.0656), (1.518, -1.553, 0.08668), (1.641, -1.65, 0.05747), (1.632, -1.549, 0.07389), (1.217, 1.2, 0.07769), (1.216, 1.288, 0.1056), (1.32, 1.187, 0.09643), (1.317, 1.281, 0.1142), (1.222, 0.9033, 0.04616), (1.222, 1.003, 0.05631), (1.328, 0.9023, 0.04755), (1.326, 1.001, 0.05824), (1.222, 0.5845, 0.09386), (1.222, 0.6907, 0.04662), (1.328, 0.5845, 0.04662), (1.328, 0.6907, 0.04616), (1.222, 0.2657, 0.3693), (1.222, 0.3719, 0.2919), (1.328, 0.2657, 0.1719), (1.328, 0.3719, 0.1279), (1.222, -0.05313, 0.2919), (1.222, 0.05313, 0.3693), (1.328, -0.05313, 0.1279), (1.328, 0.05313, 0.1719), (1.222, -0.3719, 0.04665), (1.222, -0.2657, 0.09386), (1.328, -0.372, 0.04629), (1.328, -0.2657, 0.04662), (1.194, -0.705, 0.09577), (1.208, -0.5918, 0.07166), (1.299, -0.7059, 0.09905), (1.313, -0.5924, 0.07389), (1.157, -1.043, 0.1623), (1.166, -0.9318, 0.1453), (1.26, -1.045, 0.1686), (1.27, -0.9333, 0.1507), (1.166, -1.357, 0.1453), (1.157, -1.255, 0.1623), (1.27, -1.358, 0.1507), (1.26, -1.257, 0.1686), (1.208, -1.654, 0.07166), (1.194, -1.555, 0.09577), (1.313, -1.655, 0.07389), (1.299, -1.556, 0.09905), (0.9033, 1.222, 0.04694), (0.9037, 1.325, 0.05204), (1.012, 1.197, 0.08671), (1.011, 1.306, 0.08147), (0.9056, 0.8846, 0.07612), (0.9044, 1.001, 0.06013), (1.01, 0.8964, 0.05716), (1.011, 0.9943, 0.07069), (0.9033, 0.5845, 0.3693), (0.9034, 0.69, 0.1731), (1.01, 0.5845, 0.2919), (1.01, 0.6907, 0.1279), (0.9033, 0.2657, 1.124), (0.9033, 0.3719, 0.8968), (1.01, 0.2657, 0.8968), (1.01, 0.3719, 0.7084), (0.9033, -0.05313, 0.8968), (0.9033, 0.05313, 1.124), (1.01, -0.05313, 0.7084), (1.01, 0.05313, 0.8968), (0.9033, -0.3719, 0.1719), (0.9033, -0.2657, 0.3693), (1.01, -0.3719, 0.1279), (1.01, -0.2657, 0.2919), (0.8953, -0.6948, 0.06957), (0.9012, -0.5855, 0.06721), (0.994, -0.6987, 0.07389), (1.003, -0.5877, 0.05747), (0.8754, -1.024, 0.09577), (0.8805, -0.9149, 0.08668), (0.9671, -1.031, 0.1218), (0.9739, -0.9215, 0.1097), (0.8805, -1.34, 0.08668), (0.8754, -1.236, 0.09577), (0.9739, -1.347, 0.1097), (0.9671, -1.244, 0.1218), (0.9012, -1.648, 0.04991), (0.8953, -1.545, 0.06043), (1.003, -1.65, 0.05747), (0.994, -1.549, 0.07389), (0.5904, 1.178, 0.1166), (0.5938, 1.257, 0.1607), (0.6959, 1.181, 0.112), (0.6929, 1.311, 0.07393), (0.5854, 0.8963, 0.05738), (0.5853, 1.005, 0.0529), (0.6927, 0.8875, 0.07143), (0.6951, 0.9748, 0.1018), (0.5845, 0.5845, 0.2919), (0.5854, 0.6833, 0.1398), (0.6907, 0.5845, 0.3693), (0.691, 0.6887, 0.1752), (0.5845, 0.2657, 0.8968), (0.5845, 0.3719, 0.7084), (0.6907, 0.2657, 1.124), (0.6907, 0.3719, 0.8968), (0.5845, -0.05313, 0.7084), (0.5845, 0.05313, 0.8968), (0.6907, -0.05313, 0.8968), (0.6907, 0.05313, 1.124), (0.5845, -0.3719, 0.6722), (0.5845, -0.2657, 0.4535), (0.6907, -0.3719, 0.4035), (0.6907, -0.2657, 0.4674), (0.5845, -0.6907, 0.8974), (0.5845, -0.5845, 0.9838), (0.6907, -0.6907, 0.5463), (0.6907, -0.5845, 0.6071), (0.5845, -1.01, 0.1456), (0.5845, -0.9033, 0.3888), (0.6865, -1.012, 0.071), (0.6891, -0.9041, 0.2018), (0.5845, -1.328, 0.04616), (0.5845, -1.222, 0.04619), (0.6882, -1.33, 0.05073), (0.6865, -1.224, 0.0537), (0.5845, -1.647, 0.04616), (0.5845, -1.541, 0.04616), (0.6907, -1.647, 0.04616), (0.6907, -1.541, 0.04616), (0.2753, 1.188, 0.1026), (0.274, 1.304, 0.08804), (0.3797, 1.189, 0.1013), (0.3823, 1.272, 0.1377), (0.2709, 0.8865, 0.07439), (0.2726, 0.9886, 0.0817), (0.375, 0.8939, 0.0621), (0.3758, 1.001, 0.06086), (0.2658, 0.5842, 0.04713), (0.2672, 0.6853, 0.05522), (0.3719, 0.5845, 0.09386), (0.3729, 0.6854, 0.0553), (0.2657, 0.2657, 0.1719), (0.2657, 0.3719, 0.1279), (0.3719, 0.2657, 0.3693), (0.3719, 0.3719, 0.2919), (0.2657, -0.05313, 0.137), (0.2657, 0.05313, 0.1719), (0.3719, -0.05313, 0.3086), (0.3719, 0.05313, 0.3693), (0.2657, -0.3719, 0.8974), (0.2657, -0.2657, 0.5463), (0.3719, -0.3719, 0.9838), (0.3719, -0.2657, 0.6071), (0.2657, -0.6907, 1.223), (0.2657, -0.5845, 1.433), (0.3719, -0.6907, 1.433), (0.3719, -0.5845, 1.958), (0.2657, -1.01, 0.2301), (0.2657, -0.9033, 0.5463), (0.3719, -1.01, 0.2647), (0.3719, -0.9033, 0.6071), (0.2657, -1.328, 0.04616), (0.2657, -1.222, 0.04616), (0.3719, -1.328, 0.04616), (0.3719, -1.222, 0.04616), (0.2657, -1.647, 0.04616), (0.2657, -1.541, 0.04616), (0.3719, -1.647, 0.04616), (0.3719, -1.541, 0.04616), (-0.04063, 1.193, 0.09639), (-0.04214, 1.307, 0.08374), (0.06449, 1.199, 0.0876), (0.06588, 1.291, 0.1102), (-0.04569, 0.8889, 0.07169), (-0.0431, 0.9872, 0.08511), (0.06019, 0.8891, 0.07118), (0.0633, 0.9823, 0.09282), (-0.05227, 0.5828, 0.04911), (-0.0505, 0.6857, 0.0551), (0.05389, 0.583, 0.04874), (0.05556, 0.6861, 0.0544), (-0.05313, 0.2657, 0.04616), (-0.05313, 0.3719, 0.04616), (0.05313, 0.2657, 0.04616), (0.05313, 0.3719, 0.04616), (-0.05313, -0.05313, 0.04616), (-0.05313, 0.05313, 0.04616), (0.05313, -0.05313, 0.04616), (0.05313, 0.05313, 0.04616), (-0.05313, -0.3719, 0.1456), (-0.05313, -0.2657, 0.06348), (0.05313, -0.3719, 0.3888), (0.05313, -0.2657, 0.1988), (-0.05313, -0.6907, 0.2301), (-0.05313, -0.5845, 0.2647), (0.05313, -0.6907, 0.5463), (0.05313, -0.5845, 0.6071), (-0.05313, -1.01, 0.04616), (-0.05313, -0.9033, 0.06348), (0.05313, -1.01, 0.06348), (0.05313, -0.9033, 0.1988), (-0.05313, -1.328, 0.04616), (-0.05313, -1.222, 0.04616), (0.05313, -1.328, 0.04616), (0.05313, -1.222, 0.04616), (-0.05313, -1.647, 0.04616), (-0.05313, -1.541, 0.04616), (0.05313, -1.647, 0.04616), (0.05313, -1.541, 0.04616), (-0.3633, 1.203, 0.07903), (-0.3645, 1.313, 0.07333), (-0.2551, 1.2, 0.085), (-0.2564, 1.31, 0.0785), (-0.3647, 0.8844, 0.0786), (-0.3651, 0.9949, 0.07184), (-0.2578, 0.8849, 0.07805), (-0.2566, 0.99, 0.08037), (-0.3705, 0.5796, 0.05435), (-0.3702, 0.6862, 0.054), (-0.2652, 0.5834, 0.04804), (-0.2629, 0.6839, 0.05802), (-0.3719, 0.2657, 0.2194), (-0.3718, 0.3715, 0.04692), (-0.2657, 0.2657, 0.133), (-0.2656, 0.3717, 0.04656), (-0.3719, -0.05313, 0.7112), (-0.3719, 0.05313, 1.282), (-0.2657, -0.05313, 0.501), (-0.2657, 0.05313, 0.7112), (-0.3719, -0.3719, 0.04687), (-0.3719, -0.2657, 0.04616), (-0.2657, -0.3719, 0.04616), (-0.2657, -0.2657, 0.04616), (-0.3719, -0.6907, 0.1039), (-0.3719, -0.5845, 0.1445), (-0.2657, -0.6907, 0.04616), (-0.2657, -0.5845, 0.04616), (-0.3719, -1.01, 0.04616), (-0.3719, -0.9033, 0.04616), (-0.2657, -1.01, 0.04616), (-0.2657, -0.9033, 0.04616), (-0.3719, -1.328, 0.04616), (-0.3719, -1.222, 0.04616), (-0.2657, -1.328, 0.04616), (-0.2657, -1.222, 0.04616), (-0.3719, -1.647, 0.04616), (-0.3719, -1.541, 0.04616), (-0.2657, -1.647, 0.04616), (-0.2657, -1.541, 0.04616), (-0.6789, 1.188, 0.1039), (-0.6806, 1.306, 0.08578), (-0.5763, 1.201, 0.08227), (-0.5754, 1.307, 0.08262), (-0.6831, 0.8763, 0.09131), (-0.6862, 0.996, 0.06921), (-0.5768, 0.8778, 0.08904), (-0.5802, 0.9975, 0.06673), (-0.6872, 0.5718, 0.06736), (-0.6845, 0.6687, 0.08311), (-0.5793, 0.566, 0.0771), (-0.5832, 0.6862, 0.0538), (-0.6903, 0.2642, 0.04857), (-0.6903, 0.3705, 0.04863), (-0.5842, 0.2647, 0.04781), (-0.5842, 0.3708, 0.04802), (-0.6907, -0.05313, 0.04616), (-0.6907, 0.05313, 0.04616), (-0.5845, -0.05313, 0.133), (-0.5845, 0.05313, 0.2194), (-0.6907, -0.3719, 0.541), (-0.6907, -0.2657, 0.1445), (-0.5845, -0.3719, 0.4326), (-0.5845, -0.2657, 0.1039), (-0.6907, -0.6907, 1.015), (-0.6907, -0.5845, 1.655), (-0.5845, -0.6907, 0.8137), (-0.5845, -0.5845, 1.015), (-0.6908, -1.01, 0.04642), (-0.6907, -0.9033, 0.1445), (-0.5845, -1.01, 0.04616), (-0.5845, -0.9033, 0.1039), (-0.6907, -1.328, 0.04616), (-0.6908, -1.222, 0.04665), (-0.5845, -1.328, 0.04616), (-0.5845, -1.222, 0.04616), (-0.6907, -1.647, 0.04616), (-0.6907, -1.541, 0.04616), (-0.5845, -1.647, 0.04616), (-0.5845, -1.541, 0.04616), (-0.9931, 1.187, 0.1073), (-0.9878, 1.28, 0.1313), (-0.885, 1.176, 0.1263), (-0.8831, 1.281, 0.1276), (-0.9998, 0.8689, 0.1037), (-0.9977, 0.9762, 0.103), (-0.8955, 0.8774, 0.08965), (-0.8936, 0.9815, 0.09379), (-1.006, 0.5736, 0.06437), (-1.004, 0.6703, 0.08029), (-0.9008, 0.5758, 0.06063), (-0.9028, 0.6891, 0.04898), (-1.007, 0.2555, 0.06319), (-1.007, 0.3632, 0.06083), (-0.9029, 0.2644, 0.04828), (-0.9018, 0.3668, 0.05475), (-1.004, -0.07347, 0.08017), (-1.004, 0.03443, 0.07744), (-0.9015, -0.05952, 0.05684), (-0.9017, 0.0476, 0.05541), (-1.007, -0.3802, 0.06074), (-1.006, -0.2799, 0.07), (-0.9032, -0.3723, 0.1976), (-0.9023, -0.269, 0.05248), (-1.011, -0.7015, 0.1201), (-1.01, -0.5886, 0.1507), (-0.9033, -0.6907, 0.4326), (-0.9033, -0.5845, 0.541), (-1.011, -1.026, 0.07102), (-1.01, -0.9116, 0.0587), (-0.9048, -1.023, 0.06655), (-0.9043, -0.9122, 0.0603), (-1.011, -1.345, 0.07077), (-1.012, -1.244, 0.07947), (-0.9039, -1.334, 0.05509), (-0.9038, -1.227, 0.05295), (-1.01, -1.65, 0.04974), (-1.01, -1.545, 0.05243), (-0.9033, -1.647, 0.04662), (-0.9036, -1.544, 0.05083), (-1.315, 1.196, 0.09235), (-1.308, 1.275, 0.1373), (-1.207, 1.199, 0.0884), (-1.199, 1.27, 0.1462), (-1.325, 0.8887, 0.07043), (-1.323, 0.9993, 0.06429), (-1.216, 0.8863, 0.07485), (-1.214, 0.9886, 0.08208), (-1.327, 0.5786, 0.05594), (-1.328, 0.6878, 0.05111), (-1.22, 0.5763, 0.0598), (-1.221, 0.6851, 0.05559), (-1.315, 0.219, 0.1241), (-1.32, 0.3421, 0.09602), (-1.212, 0.2316, 0.1031), (-1.216, 0.3514, 0.0805), (-1.307, -0.1298, 0.1744), (-1.308, -0.01961, 0.1678), (-1.206, -0.1118, 0.1442), (-1.206, -0.002308, 0.1389), (-1.315, -0.4189, 0.1247), (-1.311, -0.3276, 0.1497), (-1.212, -0.406, 0.1031), (-1.209, -0.3123, 0.1241), (-1.329, -0.705, 0.06799), (-1.325, -0.6006, 0.07272), (-1.224, -0.7103, 0.0756), (-1.22, -0.5962, 0.06509), (-1.329, -1.014, 0.05301), (-1.33, -0.9223, 0.07477), (-1.226, -1.043, 0.09671), (-1.226, -0.9359, 0.09514), (-1.332, -1.364, 0.09904), (-1.333, -1.267, 0.1139), (-1.223, -1.34, 0.06354), (-1.222, -1.226, 0.05142), (-1.329, -1.656, 0.05905), (-1.331, -1.563, 0.08008), (-1.222, -1.649, 0.04913), (-1.222, -1.542, 0.04768), (-1.643, 1.206, 0.07267), (-1.641, 1.309, 0.07809), (-1.536, 1.215, 0.06019), (-1.533, 1.314, 0.07161), (-1.647, 0.9018, 0.04856), (-1.646, 1.004, 0.05576), (-1.54, 0.8982, 0.05443), (-1.538, 0.997, 0.06682), (-1.646, 0.5789, 0.05541), (-1.647, 0.6907, 0.04619), (-1.539, 0.5781, 0.05684), (-1.541, 0.6907, 0.04631), (-1.632, 0.2102, 0.1389), (-1.637, 0.3356, 0.107), (-1.524, 0.207, 0.1442), (-1.53, 0.3331, 0.111), (-1.622, -0.1429, 0.1964), (-1.623, -0.03204, 0.1886), (-1.514, -0.148, 0.2049), (-1.516, -0.03668, 0.1964), (-1.632, -0.4274, 0.1389), (-1.627, -0.3384, 0.1678), (-1.524, -0.4309, 0.1447), (-1.519, -0.3423, 0.1744), (-1.648, -0.7119, 0.0786), (-1.643, -0.6071, 0.08322), (-1.54, -0.7005, 0.06188), (-1.538, -0.6185, 0.1002), (-1.649, -1.022, 0.06527), (-1.65, -0.9316, 0.08864), (-1.545, -1.046, 0.101), (-1.542, -0.9131, 0.0609), (-1.649, -1.342, 0.06638), (-1.651, -1.257, 0.09852), (-1.542, -1.339, 0.06205), (-1.543, -1.243, 0.07821), (-1.648, -1.654, 0.05687), (-1.648, -1.548, 0.05649), (-1.543, -1.662, 0.06853), (-1.542, -1.551, 0.06115), (1.213, 1.498, 0.1089), (1.213, 1.606, 0.1056), (1.314, 1.482, 0.1316), (1.314, 1.591, 0.127), (0.9034, 1.54, 0.04761), (0.9059, 1.626, 0.08009), (1.008, 1.534, 0.056), (1.009, 1.632, 0.07033), (0.5883, 1.511, 0.09387), (0.5851, 1.642, 0.0547), (0.6923, 1.529, 0.06602), (0.695, 1.613, 0.1016), (0.2743, 1.499, 0.1147), (0.2711, 1.62, 0.09024), (0.3793, 1.498, 0.1151), (0.3746, 1.634, 0.06753), (-0.0458, 1.525, 0.07321), (-0.04845, 1.638, 0.06261), (0.06089, 1.52, 0.08123), (0.05861, 1.631, 0.07392), (-0.3678, 1.533, 0.06007), (-0.3695, 1.643, 0.05429), (-0.2601, 1.53, 0.06519), (-0.2621, 1.64, 0.05813), (-0.6801, 1.521, 0.08109), (-0.6821, 1.633, 0.07153), (-0.5786, 1.532, 0.0627), (-0.5798, 1.64, 0.05947), (-0.9834, 1.482, 0.1483), (-0.9896, 1.616, 0.1036), (-0.8837, 1.508, 0.1056), (-0.8848, 1.613, 0.1075), (-1.309, 1.504, 0.1116), (-1.307, 1.599, 0.1298), (-1.2, 1.501, 0.1177), (-1.203, 1.617, 0.1019), (-1.64, 1.521, 0.07968), (-1.64, 1.626, 0.08185), (-1.532, 1.526, 0.073), (-1.533, 1.633, 0.07211), (1.518, 1.45, 0.1771), (1.52, 1.561, 0.1703), (1.623, 1.445, 0.1845), (1.625, 1.556, 0.1771)], [], [(1155, 147, 0, 152), (1151, 233, 13, 144), (1147, 255, 12, 170), (1143, 277, 11, 168), (1139, 299, 10, 166), (1135, 321, 9, 164), (1131, 343, 8, 162), (1127, 365, 7, 160), (1123, 387, 6, 158), (1119, 409, 5, 156), (1115, 431, 4, 154), (1111, 235, 44, 452), (1107, 237, 45, 454), (1103, 239, 46, 456), (1099, 241, 47, 458), (1095, 243, 48, 460), (1091, 245, 49, 462), (1087, 247, 50, 464), (1083, 249, 51, 466), (1079, 251, 52, 468), (1075, 253, 53, 470), (1071, 257, 54, 472), (1067, 259, 55, 474), (1063, 261, 56, 476), (1059, 263, 57, 478), (1055, 265, 58, 480), (1051, 267, 59, 482), (1047, 269, 60, 484), (1043, 271, 61, 486), (1039, 273, 62, 488), (1035, 275, 63, 490), (1031, 279, 64, 492), (1027, 281, 65, 494), (1023, 283, 66, 496), (1019, 285, 67, 498), (1015, 287, 68, 500), (1011, 289, 69, 502), (1007, 291, 70, 504), (1003, 293, 71, 506), (999, 295, 72, 508), (995, 297, 73, 510), (991, 301, 74, 512), (987, 303, 75, 514), (983, 305, 76, 516), (979, 307, 77, 518), (975, 309, 78, 520), (971, 311, 79, 522), (967, 313, 80, 524), (963, 315, 81, 526), (959, 317, 82, 528), (955, 319, 83, 530), (951, 323, 84, 532), (947, 325, 85, 534), (943, 327, 86, 536), (939, 329, 87, 538), (935, 331, 88, 540), (931, 333, 89, 542), (927, 335, 90, 544), (923, 337, 91, 546), (919, 339, 92, 548), (915, 341, 93, 550), (911, 345, 94, 552), (907, 347, 95, 554), (903, 349, 96, 556), (899, 351, 97, 558), (895, 353, 98, 560), (891, 355, 99, 562), (887, 357, 100, 564), (883, 359, 101, 566), (879, 361, 102, 568), (875, 363, 103, 570), (871, 367, 104, 572), (867, 369, 105, 574), (863, 371, 106, 576), (859, 373, 107, 578), (855, 375, 108, 580), (851, 377, 109, 582), (847, 379, 110, 584), (843, 381, 111, 586), (839, 383, 112, 588), (835, 385, 113, 590), (831, 389, 114, 592), (827, 391, 115, 594), (823, 393, 116, 596), (819, 395, 117, 598), (815, 397, 118, 600), (811, 399, 119, 602), (807, 401, 120, 604), (803, 403, 121, 606), (799, 405, 122, 608), (795, 407, 123, 610), (791, 411, 124, 612), (787, 413, 125, 614), (783, 415, 126, 616), (779, 417, 127, 618), (775, 419, 128, 620), (771, 421, 129, 622), (767, 423, 130, 624), (763, 425, 131, 626), (759, 427, 132, 628), (755, 429, 133, 630), (751, 433, 134, 632), (747, 435, 135, 634), (743, 437, 136, 636), (739, 439, 137, 638), (735, 441, 138, 640), (731, 443, 139, 642), (727, 445, 140, 644), (723, 447, 141, 646), (719, 449, 142, 648), (715, 451, 143, 650), (711, 173, 14, 652), (707, 175, 15, 654), (703, 177, 16, 656), (699, 179, 17, 658), (695, 181, 18, 660), (691, 183, 19, 662), (687, 185, 20, 664), (683, 187, 21, 666), (679, 189, 22, 668), (675, 191, 23, 670), (451, 673, 671, 143), (673, 675, 670, 671), (142, 669, 672, 450), (450, 672, 673, 451), (669, 668, 674, 672), (672, 674, 675, 673), (668, 22, 190, 674), (674, 190, 191, 675), (449, 677, 669, 142), (677, 679, 668, 669), (141, 667, 676, 448), (448, 676, 677, 449), (667, 666, 678, 676), (676, 678, 679, 677), (666, 21, 188, 678), (678, 188, 189, 679), (447, 681, 667, 141), (681, 683, 666, 667), (140, 665, 680, 446), (446, 680, 681, 447), (665, 664, 682, 680), (680, 682, 683, 681), (664, 20, 186, 682), (682, 186, 187, 683), (445, 685, 665, 140), (685, 687, 664, 665), (139, 663, 684, 444), (444, 684, 685, 445), (663, 662, 686, 684), (684, 686, 687, 685), (662, 19, 184, 686), (686, 184, 185, 687), (443, 689, 663, 139), (689, 691, 662, 663), (138, 661, 688, 442), (442, 688, 689, 443), (661, 660, 690, 688), (688, 690, 691, 689), (660, 18, 182, 690), (690, 182, 183, 691), (441, 693, 661, 138), (693, 695, 660, 661), (137, 659, 692, 440), (440, 692, 693, 441), (659, 658, 694, 692), (692, 694, 695, 693), (658, 17, 180, 694), (694, 180, 181, 695), (439, 697, 659, 137), (697, 699, 658, 659), (136, 657, 696, 438), (438, 696, 697, 439), (657, 656, 698, 696), (696, 698, 699, 697), (656, 16, 178, 698), (698, 178, 179, 699), (437, 701, 657, 136), (701, 703, 656, 657), (135, 655, 700, 436), (436, 700, 701, 437), (655, 654, 702, 700), (700, 702, 703, 701), (654, 15, 176, 702), (702, 176, 177, 703), (435, 705, 655, 135), (705, 707, 654, 655), (134, 653, 704, 434), (434, 704, 705, 435), (653, 652, 706, 704), (704, 706, 707, 705), (652, 14, 174, 706), (706, 174, 175, 707), (433, 709, 653, 134), (709, 711, 652, 653), (33, 148, 708, 432), (432, 708, 709, 433), (148, 149, 710, 708), (708, 710, 711, 709), (149, 2, 172, 710), (710, 172, 173, 711), (429, 713, 651, 133), (713, 715, 650, 651), (132, 649, 712, 428), (428, 712, 713, 429), (649, 648, 714, 712), (712, 714, 715, 713), (648, 142, 450, 714), (714, 450, 451, 715), (427, 717, 649, 132), (717, 719, 648, 649), (131, 647, 716, 426), (426, 716, 717, 427), (647, 646, 718, 716), (716, 718, 719, 717), (646, 141, 448, 718), (718, 448, 449, 719), (425, 721, 647, 131), (721, 723, 646, 647), (130, 645, 720, 424), (424, 720, 721, 425), (645, 644, 722, 720), (720, 722, 723, 721), (644, 140, 446, 722), (722, 446, 447, 723), (423, 725, 645, 130), (725, 727, 644, 645), (129, 643, 724, 422), (422, 724, 725, 423), (643, 642, 726, 724), (724, 726, 727, 725), (642, 139, 444, 726), (726, 444, 445, 727), (421, 729, 643, 129), (729, 731, 642, 643), (128, 641, 728, 420), (420, 728, 729, 421), (641, 640, 730, 728), (728, 730, 731, 729), (640, 138, 442, 730), (730, 442, 443, 731), (419, 733, 641, 128), (733, 735, 640, 641), (127, 639, 732, 418), (418, 732, 733, 419), (639, 638, 734, 732), (732, 734, 735, 733), (638, 137, 440, 734), (734, 440, 441, 735), (417, 737, 639, 127), (737, 739, 638, 639), (126, 637, 736, 416), (416, 736, 737, 417), (637, 636, 738, 736), (736, 738, 739, 737), (636, 136, 438, 738), (738, 438, 439, 739), (415, 741, 637, 126), (741, 743, 636, 637), (125, 635, 740, 414), (414, 740, 741, 415), (635, 634, 742, 740), (740, 742, 743, 741), (634, 135, 436, 742), (742, 436, 437, 743), (413, 745, 635, 125), (745, 747, 634, 635), (124, 633, 744, 412), (412, 744, 745, 413), (633, 632, 746, 744), (744, 746, 747, 745), (632, 134, 434, 746), (746, 434, 435, 747), (411, 749, 633, 124), (749, 751, 632, 633), (32, 210, 748, 410), (410, 748, 749, 411), (210, 211, 750, 748), (748, 750, 751, 749), (211, 33, 432, 750), (750, 432, 433, 751), (407, 753, 631, 123), (753, 755, 630, 631), (122, 629, 752, 406), (406, 752, 753, 407), (629, 628, 754, 752), (752, 754, 755, 753), (628, 132, 428, 754), (754, 428, 429, 755), (405, 757, 629, 122), (757, 759, 628, 629), (121, 627, 756, 404), (404, 756, 757, 405), (627, 626, 758, 756), (756, 758, 759, 757), (626, 131, 426, 758), (758, 426, 427, 759), (403, 761, 627, 121), (761, 763, 626, 627), (120, 625, 760, 402), (402, 760, 761, 403), (625, 624, 762, 760), (760, 762, 763, 761), (624, 130, 424, 762), (762, 424, 425, 763), (401, 765, 625, 120), (765, 767, 624, 625), (119, 623, 764, 400), (400, 764, 765, 401), (623, 622, 766, 764), (764, 766, 767, 765), (622, 129, 422, 766), (766, 422, 423, 767), (399, 769, 623, 119), (769, 771, 622, 623), (118, 621, 768, 398), (398, 768, 769, 399), (621, 620, 770, 768), (768, 770, 771, 769), (620, 128, 420, 770), (770, 420, 421, 771), (397, 773, 621, 118), (773, 775, 620, 621), (117, 619, 772, 396), (396, 772, 773, 397), (619, 618, 774, 772), (772, 774, 775, 773), (618, 127, 418, 774), (774, 418, 419, 775), (395, 777, 619, 117), (777, 779, 618, 619), (116, 617, 776, 394), (394, 776, 777, 395), (617, 616, 778, 776), (776, 778, 779, 777), (616, 126, 416, 778), (778, 416, 417, 779), (393, 781, 617, 116), (781, 783, 616, 617), (115, 615, 780, 392), (392, 780, 781, 393), (615, 614, 782, 780), (780, 782, 783, 781), (614, 125, 414, 782), (782, 414, 415, 783), (391, 785, 615, 115), (785, 787, 614, 615), (114, 613, 784, 390), (390, 784, 785, 391), (613, 612, 786, 784), (784, 786, 787, 785), (612, 124, 412, 786), (786, 412, 413, 787), (389, 789, 613, 114), (789, 791, 612, 613), (31, 208, 788, 388), (388, 788, 789, 389), (208, 209, 790, 788), (788, 790, 791, 789), (209, 32, 410, 790), (790, 410, 411, 791), (385, 793, 611, 113), (793, 795, 610, 611), (112, 609, 792, 384), (384, 792, 793, 385), (609, 608, 794, 792), (792, 794, 795, 793), (608, 122, 406, 794), (794, 406, 407, 795), (383, 797, 609, 112), (797, 799, 608, 609), (111, 607, 796, 382), (382, 796, 797, 383), (607, 606, 798, 796), (796, 798, 799, 797), (606, 121, 404, 798), (798, 404, 405, 799), (381, 801, 607, 111), (801, 803, 606, 607), (110, 605, 800, 380), (380, 800, 801, 381), (605, 604, 802, 800), (800, 802, 803, 801), (604, 120, 402, 802), (802, 402, 403, 803), (379, 805, 605, 110), (805, 807, 604, 605), (109, 603, 804, 378), (378, 804, 805, 379), (603, 602, 806, 804), (804, 806, 807, 805), (602, 119, 400, 806), (806, 400, 401, 807), (377, 809, 603, 109), (809, 811, 602, 603), (108, 601, 808, 376), (376, 808, 809, 377), (601, 600, 810, 808), (808, 810, 811, 809), (600, 118, 398, 810), (810, 398, 399, 811), (375, 813, 601, 108), (813, 815, 600, 601), (107, 599, 812, 374), (374, 812, 813, 375), (599, 598, 814, 812), (812, 814, 815, 813), (598, 117, 396, 814), (814, 396, 397, 815), (373, 817, 599, 107), (817, 819, 598, 599), (106, 597, 816, 372), (372, 816, 817, 373), (597, 596, 818, 816), (816, 818, 819, 817), (596, 116, 394, 818), (818, 394, 395, 819), (371, 821, 597, 106), (821, 823, 596, 597), (105, 595, 820, 370), (370, 820, 821, 371), (595, 594, 822, 820), (820, 822, 823, 821), (594, 115, 392, 822), (822, 392, 393, 823), (369, 825, 595, 105), (825, 827, 594, 595), (104, 593, 824, 368), (368, 824, 825, 369), (593, 592, 826, 824), (824, 826, 827, 825), (592, 114, 390, 826), (826, 390, 391, 827), (367, 829, 593, 104), (829, 831, 592, 593), (30, 206, 828, 366), (366, 828, 829, 367), (206, 207, 830, 828), (828, 830, 831, 829), (207, 31, 388, 830), (830, 388, 389, 831), (363, 833, 591, 103), (833, 835, 590, 591), (102, 589, 832, 362), (362, 832, 833, 363), (589, 588, 834, 832), (832, 834, 835, 833), (588, 112, 384, 834), (834, 384, 385, 835), (361, 837, 589, 102), (837, 839, 588, 589), (101, 587, 836, 360), (360, 836, 837, 361), (587, 586, 838, 836), (836, 838, 839, 837), (586, 111, 382, 838), (838, 382, 383, 839), (359, 841, 587, 101), (841, 843, 586, 587), (100, 585, 840, 358), (358, 840, 841, 359), (585, 584, 842, 840), (840, 842, 843, 841), (584, 110, 380, 842), (842, 380, 381, 843), (357, 845, 585, 100), (845, 847, 584, 585), (99, 583, 844, 356), (356, 844, 845, 357), (583, 582, 846, 844), (844, 846, 847, 845), (582, 109, 378, 846), (846, 378, 379, 847), (355, 849, 583, 99), (849, 851, 582, 583), (98, 581, 848, 354), (354, 848, 849, 355), (581, 580, 850, 848), (848, 850, 851, 849), (580, 108, 376, 850), (850, 376, 377, 851), (353, 853, 581, 98), (853, 855, 580, 581), (97, 579, 852, 352), (352, 852, 853, 353), (579, 578, 854, 852), (852, 854, 855, 853), (578, 107, 374, 854), (854, 374, 375, 855), (351, 857, 579, 97), (857, 859, 578, 579), (96, 577, 856, 350), (350, 856, 857, 351), (577, 576, 858, 856), (856, 858, 859, 857), (576, 106, 372, 858), (858, 372, 373, 859), (349, 861, 577, 96), (861, 863, 576, 577), (95, 575, 860, 348), (348, 860, 861, 349), (575, 574, 862, 860), (860, 862, 863, 861), (574, 105, 370, 862), (862, 370, 371, 863), (347, 865, 575, 95), (865, 867, 574, 575), (94, 573, 864, 346), (346, 864, 865, 347), (573, 572, 866, 864), (864, 866, 867, 865), (572, 104, 368, 866), (866, 368, 369, 867), (345, 869, 573, 94), (869, 871, 572, 573), (29, 204, 868, 344), (344, 868, 869, 345), (204, 205, 870, 868), (868, 870, 871, 869), (205, 30, 366, 870), (870, 366, 367, 871), (341, 873, 571, 93), (873, 875, 570, 571), (92, 569, 872, 340), (340, 872, 873, 341), (569, 568, 874, 872), (872, 874, 875, 873), (568, 102, 362, 874), (874, 362, 363, 875), (339, 877, 569, 92), (877, 879, 568, 569), (91, 567, 876, 338), (338, 876, 877, 339), (567, 566, 878, 876), (876, 878, 879, 877), (566, 101, 360, 878), (878, 360, 361, 879), (337, 881, 567, 91), (881, 883, 566, 567), (90, 565, 880, 336), (336, 880, 881, 337), (565, 564, 882, 880), (880, 882, 883, 881), (564, 100, 358, 882), (882, 358, 359, 883), (335, 885, 565, 90), (885, 887, 564, 565), (89, 563, 884, 334), (334, 884, 885, 335), (563, 562, 886, 884), (884, 886, 887, 885), (562, 99, 356, 886), (886, 356, 357, 887), (333, 889, 563, 89), (889, 891, 562, 563), (88, 561, 888, 332), (332, 888, 889, 333), (561, 560, 890, 888), (888, 890, 891, 889), (560, 98, 354, 890), (890, 354, 355, 891), (331, 893, 561, 88), (893, 895, 560, 561), (87, 559, 892, 330), (330, 892, 893, 331), (559, 558, 894, 892), (892, 894, 895, 893), (558, 97, 352, 894), (894, 352, 353, 895), (329, 897, 559, 87), (897, 899, 558, 559), (86, 557, 896, 328), (328, 896, 897, 329), (557, 556, 898, 896), (896, 898, 899, 897), (556, 96, 350, 898), (898, 350, 351, 899), (327, 901, 557, 86), (901, 903, 556, 557), (85, 555, 900, 326), (326, 900, 901, 327), (555, 554, 902, 900), (900, 902, 903, 901), (554, 95, 348, 902), (902, 348, 349, 903), (325, 905, 555, 85), (905, 907, 554, 555), (84, 553, 904, 324), (324, 904, 905, 325), (553, 552, 906, 904), (904, 906, 907, 905), (552, 94, 346, 906), (906, 346, 347, 907), (323, 909, 553, 84), (909, 911, 552, 553), (28, 202, 908, 322), (322, 908, 909, 323), (202, 203, 910, 908), (908, 910, 911, 909), (203, 29, 344, 910), (910, 344, 345, 911), (319, 913, 551, 83), (913, 915, 550, 551), (82, 549, 912, 318), (318, 912, 913, 319), (549, 548, 914, 912), (912, 914, 915, 913), (548, 92, 340, 914), (914, 340, 341, 915), (317, 917, 549, 82), (917, 919, 548, 549), (81, 547, 916, 316), (316, 916, 917, 317), (547, 546, 918, 916), (916, 918, 919, 917), (546, 91, 338, 918), (918, 338, 339, 919), (315, 921, 547, 81), (921, 923, 546, 547), (80, 545, 920, 314), (314, 920, 921, 315), (545, 544, 922, 920), (920, 922, 923, 921), (544, 90, 336, 922), (922, 336, 337, 923), (313, 925, 545, 80), (925, 927, 544, 545), (79, 543, 924, 312), (312, 924, 925, 313), (543, 542, 926, 924), (924, 926, 927, 925), (542, 89, 334, 926), (926, 334, 335, 927), (311, 929, 543, 79), (929, 931, 542, 543), (78, 541, 928, 310), (310, 928, 929, 311), (541, 540, 930, 928), (928, 930, 931, 929), (540, 88, 332, 930), (930, 332, 333, 931), (309, 933, 541, 78), (933, 935, 540, 541), (77, 539, 932, 308), (308, 932, 933, 309), (539, 538, 934, 932), (932, 934, 935, 933), (538, 87, 330, 934), (934, 330, 331, 935), (307, 937, 539, 77), (937, 939, 538, 539), (76, 537, 936, 306), (306, 936, 937, 307), (537, 536, 938, 936), (936, 938, 939, 937), (536, 86, 328, 938), (938, 328, 329, 939), (305, 941, 537, 76), (941, 943, 536, 537), (75, 535, 940, 304), (304, 940, 941, 305), (535, 534, 942, 940), (940, 942, 943, 941), (534, 85, 326, 942), (942, 326, 327, 943), (303, 945, 535, 75), (945, 947, 534, 535), (74, 533, 944, 302), (302, 944, 945, 303), (533, 532, 946, 944), (944, 946, 947, 945), (532, 84, 324, 946), (946, 324, 325, 947), (301, 949, 533, 74), (949, 951, 532, 533), (27, 200, 948, 300), (300, 948, 949, 301), (200, 201, 950, 948), (948, 950, 951, 949), (201, 28, 322, 950), (950, 322, 323, 951), (297, 953, 531, 73), (953, 955, 530, 531), (72, 529, 952, 296), (296, 952, 953, 297), (529, 528, 954, 952), (952, 954, 955, 953), (528, 82, 318, 954), (954, 318, 319, 955), (295, 957, 529, 72), (957, 959, 528, 529), (71, 527, 956, 294), (294, 956, 957, 295), (527, 526, 958, 956), (956, 958, 959, 957), (526, 81, 316, 958), (958, 316, 317, 959), (293, 961, 527, 71), (961, 963, 526, 527), (70, 525, 960, 292), (292, 960, 961, 293), (525, 524, 962, 960), (960, 962, 963, 961), (524, 80, 314, 962), (962, 314, 315, 963), (291, 965, 525, 70), (965, 967, 524, 525), (69, 523, 964, 290), (290, 964, 965, 291), (523, 522, 966, 964), (964, 966, 967, 965), (522, 79, 312, 966), (966, 312, 313, 967), (289, 969, 523, 69), (969, 971, 522, 523), (68, 521, 968, 288), (288, 968, 969, 289), (521, 520, 970, 968), (968, 970, 971, 969), (520, 78, 310, 970), (970, 310, 311, 971), (287, 973, 521, 68), (973, 975, 520, 521), (67, 519, 972, 286), (286, 972, 973, 287), (519, 518, 974, 972), (972, 974, 975, 973), (518, 77, 308, 974), (974, 308, 309, 975), (285, 977, 519, 67), (977, 979, 518, 519), (66, 517, 976, 284), (284, 976, 977, 285), (517, 516, 978, 976), (976, 978, 979, 977), (516, 76, 306, 978), (978, 306, 307, 979), (283, 981, 517, 66), (981, 983, 516, 517), (65, 515, 980, 282), (282, 980, 981, 283), (515, 514, 982, 980), (980, 982, 983, 981), (514, 75, 304, 982), (982, 304, 305, 983), (281, 985, 515, 65), (985, 987, 514, 515), (64, 513, 984, 280), (280, 984, 985, 281), (513, 512, 986, 984), (984, 986, 987, 985), (512, 74, 302, 986), (986, 302, 303, 987), (279, 989, 513, 64), (989, 991, 512, 513), (26, 198, 988, 278), (278, 988, 989, 279), (198, 199, 990, 988), (988, 990, 991, 989), (199, 27, 300, 990), (990, 300, 301, 991), (275, 993, 511, 63), (993, 995, 510, 511), (62, 509, 992, 274), (274, 992, 993, 275), (509, 508, 994, 992), (992, 994, 995, 993), (508, 72, 296, 994), (994, 296, 297, 995), (273, 997, 509, 62), (997, 999, 508, 509), (61, 507, 996, 272), (272, 996, 997, 273), (507, 506, 998, 996), (996, 998, 999, 997), (506, 71, 294, 998), (998, 294, 295, 999), (271, 1001, 507, 61), (1001, 1003, 506, 507), (60, 505, 1000, 270), (270, 1000, 1001, 271), (505, 504, 1002, 1000), (1000, 1002, 1003, 1001), (504, 70, 292, 1002), (1002, 292, 293, 1003), (269, 1005, 505, 60), (1005, 1007, 504, 505), (59, 503, 1004, 268), (268, 1004, 1005, 269), (503, 502, 1006, 1004), (1004, 1006, 1007, 1005), (502, 69, 290, 1006), (1006, 290, 291, 1007), (267, 1009, 503, 59), (1009, 1011, 502, 503), (58, 501, 1008, 266), (266, 1008, 1009, 267), (501, 500, 1010, 1008), (1008, 1010, 1011, 1009), (500, 68, 288, 1010), (1010, 288, 289, 1011), (265, 1013, 501, 58), (1013, 1015, 500, 501), (57, 499, 1012, 264), (264, 1012, 1013, 265), (499, 498, 1014, 1012), (1012, 1014, 1015, 1013), (498, 67, 286, 1014), (1014, 286, 287, 1015), (263, 1017, 499, 57), (1017, 1019, 498, 499), (56, 497, 1016, 262), (262, 1016, 1017, 263), (497, 496, 1018, 1016), (1016, 1018, 1019, 1017), (496, 66, 284, 1018), (1018, 284, 285, 1019), (261, 1021, 497, 56), (1021, 1023, 496, 497), (55, 495, 1020, 260), (260, 1020, 1021, 261), (495, 494, 1022, 1020), (1020, 1022, 1023, 1021), (494, 65, 282, 1022), (1022, 282, 283, 1023), (259, 1025, 495, 55), (1025, 1027, 494, 495), (54, 493, 1024, 258), (258, 1024, 1025, 259), (493, 492, 1026, 1024), (1024, 1026, 1027, 1025), (492, 64, 280, 1026), (1026, 280, 281, 1027), (257, 1029, 493, 54), (1029, 1031, 492, 493), (25, 196, 1028, 256), (256, 1028, 1029, 257), (196, 197, 1030, 1028), (1028, 1030, 1031, 1029), (197, 26, 278, 1030), (1030, 278, 279, 1031), (253, 1033, 491, 53), (1033, 1035, 490, 491), (52, 489, 1032, 252), (252, 1032, 1033, 253), (489, 488, 1034, 1032), (1032, 1034, 1035, 1033), (488, 62, 274, 1034), (1034, 274, 275, 1035), (251, 1037, 489, 52), (1037, 1039, 488, 489), (51, 487, 1036, 250), (250, 1036, 1037, 251), (487, 486, 1038, 1036), (1036, 1038, 1039, 1037), (486, 61, 272, 1038), (1038, 272, 273, 1039), (249, 1041, 487, 51), (1041, 1043, 486, 487), (50, 485, 1040, 248), (248, 1040, 1041, 249), (485, 484, 1042, 1040), (1040, 1042, 1043, 1041), (484, 60, 270, 1042), (1042, 270, 271, 1043), (247, 1045, 485, 50), (1045, 1047, 484, 485), (49, 483, 1044, 246), (246, 1044, 1045, 247), (483, 482, 1046, 1044), (1044, 1046, 1047, 1045), (482, 59, 268, 1046), (1046, 268, 269, 1047), (245, 1049, 483, 49), (1049, 1051, 482, 483), (48, 481, 1048, 244), (244, 1048, 1049, 245), (481, 480, 1050, 1048), (1048, 1050, 1051, 1049), (480, 58, 266, 1050), (1050, 266, 267, 1051), (243, 1053, 481, 48), (1053, 1055, 480, 481), (47, 479, 1052, 242), (242, 1052, 1053, 243), (479, 478, 1054, 1052), (1052, 1054, 1055, 1053), (478, 57, 264, 1054), (1054, 264, 265, 1055), (241, 1057, 479, 47), (1057, 1059, 478, 479), (46, 477, 1056, 240), (240, 1056, 1057, 241), (477, 476, 1058, 1056), (1056, 1058, 1059, 1057), (476, 56, 262, 1058), (1058, 262, 263, 1059), (239, 1061, 477, 46), (1061, 1063, 476, 477), (45, 475, 1060, 238), (238, 1060, 1061, 239), (475, 474, 1062, 1060), (1060, 1062, 1063, 1061), (474, 55, 260, 1062), (1062, 260, 261, 1063), (237, 1065, 475, 45), (1065, 1067, 474, 475), (44, 473, 1064, 236), (236, 1064, 1065, 237), (473, 472, 1066, 1064), (1064, 1066, 1067, 1065), (472, 54, 258, 1066), (1066, 258, 259, 1067), (235, 1069, 473, 44), (1069, 1071, 472, 473), (24, 194, 1068, 234), (234, 1068, 1069, 235), (194, 195, 1070, 1068), (1068, 1070, 1071, 1069), (195, 25, 256, 1070), (1070, 256, 257, 1071), (214, 1073, 471, 34), (1073, 1075, 470, 471), (35, 469, 1072, 215), (215, 1072, 1073, 214), (469, 468, 1074, 1072), (1072, 1074, 1075, 1073), (468, 52, 252, 1074), (1074, 252, 253, 1075), (216, 1077, 469, 35), (1077, 1079, 468, 469), (36, 467, 1076, 217), (217, 1076, 1077, 216), (467, 466, 1078, 1076), (1076, 1078, 1079, 1077), (466, 51, 250, 1078), (1078, 250, 251, 1079), (218, 1081, 467, 36), (1081, 1083, 466, 467), (37, 465, 1080, 219), (219, 1080, 1081, 218), (465, 464, 1082, 1080), (1080, 1082, 1083, 1081), (464, 50, 248, 1082), (1082, 248, 249, 1083), (220, 1085, 465, 37), (1085, 1087, 464, 465), (38, 463, 1084, 221), (221, 1084, 1085, 220), (463, 462, 1086, 1084), (1084, 1086, 1087, 1085), (462, 49, 246, 1086), (1086, 246, 247, 1087), (222, 1089, 463, 38), (1089, 1091, 462, 463), (39, 461, 1088, 223), (223, 1088, 1089, 222), (461, 460, 1090, 1088), (1088, 1090, 1091, 1089), (460, 48, 244, 1090), (1090, 244, 245, 1091), (224, 1093, 461, 39), (1093, 1095, 460, 461), (40, 459, 1092, 225), (225, 1092, 1093, 224), (459, 458, 1094, 1092), (1092, 1094, 1095, 1093), (458, 47, 242, 1094), (1094, 242, 243, 1095), (226, 1097, 459, 40), (1097, 1099, 458, 459), (41, 457, 1096, 227), (227, 1096, 1097, 226), (457, 456, 1098, 1096), (1096, 1098, 1099, 1097), (456, 46, 240, 1098), (1098, 240, 241, 1099), (228, 1101, 457, 41), (1101, 1103, 456, 457), (42, 455, 1100, 229), (229, 1100, 1101, 228), (455, 454, 1102, 1100), (1100, 1102, 1103, 1101), (454, 45, 238, 1102), (1102, 238, 239, 1103), (230, 1105, 455, 42), (1105, 1107, 454, 455), (43, 453, 1104, 231), (231, 1104, 1105, 230), (453, 452, 1106, 1104), (1104, 1106, 1107, 1105), (452, 44, 236, 1106), (1106, 236, 237, 1107), (150, 1109, 453, 43), (1109, 1111, 452, 453), (3, 192, 1108, 151), (151, 1108, 1109, 150), (192, 193, 1110, 1108), (1108, 1110, 1111, 1109), (193, 24, 234, 1110), (1110, 234, 235, 1111), (409, 1113, 155, 5), (1113, 1115, 154, 155), (133, 651, 1112, 408), (408, 1112, 1113, 409), (651, 650, 1114, 1112), (1112, 1114, 1115, 1113), (650, 143, 430, 1114), (1114, 430, 431, 1115), (387, 1117, 157, 6), (1117, 1119, 156, 157), (123, 631, 1116, 386), (386, 1116, 1117, 387), (631, 630, 1118, 1116), (1116, 1118, 1119, 1117), (630, 133, 408, 1118), (1118, 408, 409, 1119), (365, 1121, 159, 7), (1121, 1123, 158, 159), (113, 611, 1120, 364), (364, 1120, 1121, 365), (611, 610, 1122, 1120), (1120, 1122, 1123, 1121), (610, 123, 386, 1122), (1122, 386, 387, 1123), (343, 1125, 161, 8), (1125, 1127, 160, 161), (103, 591, 1124, 342), (342, 1124, 1125, 343), (591, 590, 1126, 1124), (1124, 1126, 1127, 1125), (590, 113, 364, 1126), (1126, 364, 365, 1127), (321, 1129, 163, 9), (1129, 1131, 162, 163), (93, 571, 1128, 320), (320, 1128, 1129, 321), (571, 570, 1130, 1128), (1128, 1130, 1131, 1129), (570, 103, 342, 1130), (1130, 342, 343, 1131), (299, 1133, 165, 10), (1133, 1135, 164, 165), (83, 551, 1132, 298), (298, 1132, 1133, 299), (551, 550, 1134, 1132), (1132, 1134, 1135, 1133), (550, 93, 320, 1134), (1134, 320, 321, 1135), (277, 1137, 167, 11), (1137, 1139, 166, 167), (73, 531, 1136, 276), (276, 1136, 1137, 277), (531, 530, 1138, 1136), (1136, 1138, 1139, 1137), (530, 83, 298, 1138), (1138, 298, 299, 1139), (255, 1141, 169, 12), (1141, 1143, 168, 169), (63, 511, 1140, 254), (254, 1140, 1141, 255), (511, 510, 1142, 1140), (1140, 1142, 1143, 1141), (510, 73, 276, 1142), (1142, 276, 277, 1143), (233, 1145, 171, 13), (1145, 1147, 170, 171), (53, 491, 1144, 232), (232, 1144, 1145, 233), (491, 490, 1146, 1144), (1144, 1146, 1147, 1145), (490, 63, 254, 1146), (1146, 254, 255, 1147), (212, 1149, 145, 1), (1149, 1151, 144, 145), (34, 471, 1148, 213), (213, 1148, 1149, 212), (471, 470, 1150, 1148), (1148, 1150, 1151, 1149), (470, 53, 232, 1150), (1150, 232, 233, 1151), (431, 1153, 153, 4), (1153, 1155, 152, 153), (143, 671, 1152, 430), (430, 1152, 1153, 431), (671, 670, 1154, 1152), (1152, 1154, 1155, 1153), (670, 23, 146, 1154), (1154, 146, 147, 1155)])
me_plane.polygons.foreach_set('material_index', [0, 2, 2, 2, 2, 2, 2, 2, 2, 2, 2, 2, 2, 2, 2, 2, 2, 2, 2, 2, 2, 2, 0, 2, 0, 0, 2, 2, 2, 2, 2, 2, 2, 2, 0, 0, 2, 2, 2, 2, 2, 2, 2, 2, 0, 0, 0, 0, 2, 2, 2, 2, 2, 2, 2, 0, 0, 0, 2, 2, 2, 2, 2, 0, 0, 0, 0, 0, 0, 2, 2, 2, 2, 0, 1, 0, 0, 0, 0, 2, 2, 2, 2, 0, 0, 0, 1, 0, 0, 2, 2, 2, 2, 2, 2, 0, 0, 0, 0, 2, 2, 2, 2, 0, 2, 2, 0, 0, 0, 2, 2, 2, 2, 2, 2, 2, 2, 2, 2, 2, 2, 2, 2, 2, 2, 2, 2, 2, 2, 2, 2, 2, 2, 2, 2, 2, 2, 2, 2, 2, 2, 2, 2, 2, 2, 2, 2, 2, 2, 2, 2, 2, 2, 2, 2, 2, 2, 2, 2, 2, 2, 2, 2, 2, 2, 2, 2, 2, 2, 2, 2, 2, 2, 2, 2, 2, 2, 2, 2, 2, 2, 2, 2, 2, 2, 2, 2, 2, 2, 2, 2, 2, 2, 2, 2, 2, 2, 2, 2, 0, 2, 2, 2, 2, 2, 2, 2, 2, 2, 2, 2, 0, 2, 0, 2, 0, 2, 0, 0, 0, 0, 0, 0, 0, 0, 0, 0, 0, 0, 0, 0, 0, 0, 0, 0, 0, 0, 0, 0, 2, 2, 0, 2, 2, 0, 2, 2, 2, 2, 2, 2, 2, 2, 2, 2, 0, 2, 2, 2, 2, 2, 0, 0, 0, 0, 0, 2, 2, 2, 2, 2, 2, 2, 2, 2, 2, 2, 2, 2, 2, 2, 2, 2, 2, 2, 2, 2, 2, 2, 2, 2, 0, 2, 0, 2, 0, 2, 0, 0, 0, 0, 0, 0, 0, 0, 0, 0, 1, 0, 0, 0, 0, 0, 1, 0, 0, 0, 0, 0, 0, 0, 0, 0, 0, 0, 0, 0, 2, 0, 0, 0, 0, 0, 0, 0, 2, 2, 0, 2, 2, 2, 2, 2, 2, 2, 2, 2, 2, 0, 2, 0, 2, 2, 2, 2, 2, 2, 2, 2, 2, 2, 2, 2, 2, 2, 2, 2, 2, 2, 2, 2, 0, 0, 0, 2, 0, 2, 0, 0, 0, 0, 0, 0, 0, 0, 0, 0, 0, 0, 0, 0, 1, 0, 0, 0, 0, 0, 0, 0, 0, 0, 0, 0, 0, 0, 0, 0, 0, 0, 0, 0, 0, 0, 0, 0, 0, 0, 0, 0, 2, 2, 2, 0, 2, 0, 2, 2, 2, 2, 2, 2, 0, 2, 2, 2, 2, 2, 2, 2, 2, 2, 2, 2, 2, 2, 2, 2, 2, 2, 2, 2, 0, 2, 0, 2, 0, 0, 0, 0, 0, 0, 0, 0, 0, 0, 0, 0, 0, 0, 0, 0, 0, 0, 0, 0, 0, 0, 0, 0, 0, 0, 0, 0, 0, 0, 0, 0, 0, 0, 0, 1, 0, 0, 0, 1, 0, 1, 0, 0, 2, 2, 2, 2, 2, 2, 2, 2, 2, 2, 2, 2, 2, 2, 2, 2, 2, 2, 2, 2, 2, 2, 2, 2, 2, 2, 2, 2, 2, 2, 2, 2, 2, 2, 2, 2, 0, 2, 2, 0, 0, 0, 0, 0, 0, 0, 0, 0, 0, 0, 0, 0, 0, 0, 0, 0, 0, 0, 0, 0, 0, 0, 0, 0, 2, 0, 0, 0, 0, 0, 2, 0, 2, 2, 2, 0, 0, 0, 2, 2, 2, 2, 2, 2, 2, 2, 2, 2, 2, 2, 2, 2, 2, 2, 2, 2, 2, 2, 2, 2, 2, 2, 2, 2, 2, 2, 2, 2, 2, 2, 2, 2, 2, 2, 2, 2, 2, 2, 2, 0, 0, 0, 0, 0, 0, 0, 0, 0, 0, 0, 0, 0, 0, 0, 1, 1, 0, 1, 0, 1, 0, 0, 0, 0, 0, 0, 0, 0, 2, 0, 0, 0, 2, 0, 2, 2, 2, 2, 2, 2, 2, 2, 2, 2, 2, 2, 2, 2, 2, 2, 2, 2, 2, 2, 2, 2, 2, 2, 2, 2, 2, 2, 2, 2, 2, 2, 2, 2, 2, 2, 2, 2, 2, 2, 2, 2, 2, 2, 2, 2, 2, 2, 0, 2, 0, 2, 2, 0, 0, 2, 0, 0, 0, 0, 0, 0, 0, 0, 0, 0, 0, 0, 0, 0, 0, 0, 0, 0, 0, 0, 1, 1, 0, 1, 0, 1, 2, 0, 2, 2, 2, 2, 2, 2, 2, 2, 2, 2, 2, 2, 2, 2, 2, 2, 2, 2, 2, 2, 2, 2, 2, 2, 2, 2, 2, 2, 2, 2, 2, 2, 2, 2, 2, 2, 2, 2, 2, 2, 2, 2, 2, 2, 2, 2, 2, 2, 2, 2, 2, 2, 2, 2, 2, 2, 2, 2, 2, 2, 2, 2, 0, 2, 0, 0, 0, 0, 0, 0, 0, 0, 0, 0, 2, 2, 2, 2, 2, 0, 2, 2, 2, 2, 2, 2, 2, 2, 2, 2, 2, 2, 2, 2, 0, 2, 2, 2, 2, 2, 2, 2, 2, 2, 2, 2, 2, 2, 2, 2, 2, 2, 2, 2, 2, 2, 2, 2, 2, 2, 2, 2, 2, 2, 2, 2, 2, 2, 2, 2, 2, 2, 2, 2, 2, 2, 2, 2, 2, 2, 2, 2, 2, 2, 2, 2, 2, 2, 2, 2, 0, 0, 2, 2, 2, 2, 2, 2, 2, 2, 2, 2, 2, 2, 0, 2, 2, 2, 2, 2, 2, 2, 2, 2, 2, 2, 2, 2, 2, 2, 2, 2, 2, 2, 2, 2, 2, 2, 2, 2, 2, 2, 2, 2, 2, 2, 2, 2, 2, 2, 2, 2, 2, 2, 2, 2, 2, 2, 2, 2, 2, 2, 2, 2, 2, 2, 2, 2, 2, 2, 2, 2, 2, 2, 2, 2, 2, 2, 2, 2, 2, 2, 2, 2, 2, 2, 2, 2, 2, 2, 2, 2, 2, 2, 2, 2, 2, 2, 2, 2, 2, 2, 2, 2, 2, 2, 2, 2, 2, 2, 2, 2, 2, 2, 2, 2, 2, 2, 2, 2, 2, 2, 2, 2, 2, 2, 2, 2, 2, 2, 2, 2, 2, 2, 2, 2, 2, 2, 2, 2, 2, 2, 2, 2, 2, 2, 2, 2, 2, 2, 2, 2, 2, 2, 2, 2, 2, 2, 2, 2, 2, 2, 2, 2, 2, 2, 2, 2, 2, 2, 2, 2, 2, 2, 2, 2, 2, 2, 2, 2, 2, 2, 2, 2, 2, 2, 2, 2, 2, 2, 2, 2, 2, 2, 2, 0, 2, 2, 2, 2, 2, 0])
me_plane.materials.append(mat_hill)
me_plane.materials.append(mat_snow)
me_plane.materials.append(mat_green)
me_plane.materials.append(mat_darkyellow)
me_plane.use_remesh_preserve_volume = False
me_plane.use_remesh_preserve_attributes = False
me_plane.use_mirror_vertex_groups = False
me_plane.update()

# ---- objects
ob_icosphere_003 = bpy.data.objects.new('Icosphere.003', me_icosphere_003)
ob_icosphere_002 = bpy.data.objects.new('Icosphere.002', me_icosphere_002)
ob_icosphere_001 = bpy.data.objects.new('Icosphere.001', me_icosphere_001)
ob_icosphere = bpy.data.objects.new('Icosphere', me_icosphere)
ob_plane = bpy.data.objects.new('Plane', me_plane)
ob_lamp = bpy.data.objects.new('Lamp', light_lamp)
ob_camera = bpy.data.objects.new('Camera', cam_camera)

# ---- transforms, parenting, visibility, modifiers, constraints
ob_icosphere_003.location = (0.726, 3.75, 0.5831)
ob_icosphere_003.scale = (0.6039, 0.4107, 0.3381)
ob_icosphere_003.lineart.crease_threshold = 0.0
ob_icosphere_002.location = (-1.67, 3.235, 0.4356)
ob_icosphere_002.scale = (0.4622, 0.3143, 0.2588)
ob_icosphere_002.lineart.crease_threshold = 0.0
ob_icosphere_001.location = (-2.112, 2.427, 0.372)
ob_icosphere_001.scale = (0.7197, 0.4895, 0.4029)
ob_icosphere_001.lineart.crease_threshold = 0.0
ob_icosphere.location = (-0.4423, 2.658, 0.3883)
ob_icosphere.scale = (1.0, 0.6801, 0.5599)
ob_icosphere.lineart.crease_threshold = 0.0
ob_plane.location = (0.0, 0.0, 0.0)
ob_plane.scale = (4.557, 4.557, 4.557)
ob_plane.lineart.crease_threshold = 0.0
ob_lamp.location = (-1.126, 7.144, 8.181)
ob_lamp.rotation_euler = (0.9329, 0.7703, 1.988)
ob_lamp.scale = (0.9974, 0.9974, 0.9974)
ob_lamp.lock_rotations_4d = False
ob_lamp.empty_display_type = 'ARROWS'
ob_lamp.color = (0.0, 0.0, 0.0, 0.0)
ob_lamp.lineart.crease_threshold = 0.0
ob_camera.location = (-8.474, 14.61, 7.453)
ob_camera.rotation_euler = (1.305, 7.842e-06, -2.622)
ob_camera.lock_rotations_4d = False
ob_camera.empty_display_type = 'ARROWS'
ob_camera.color = (0.0, 0.0, 0.0, 0.0)
ob_camera.display_type = 'WIRE'
ob_camera.lineart.crease_threshold = 0.0

# ---- collection membership
col_collection_1.objects.link(ob_icosphere_003)
col_collection_1.objects.link(ob_icosphere_002)
col_collection_1.objects.link(ob_icosphere_001)
col_collection_1.objects.link(ob_icosphere)
col_collection_1.objects.link(ob_plane)
col_collection_1.objects.link(ob_lamp)
col_collection_1.objects.link(ob_camera)

# ---- scene / render settings (as saved in the file)
scene.camera = ob_camera
scene.frame_start = 1; scene.frame_end = 250; scene.frame_set(1)
scene.render.engine = 'CYCLES'
scene.render.resolution_percentage = 50
scene.render.dither_intensity = 0.0
scene.cycles.use_denoising = False
scene.cycles.samples = 128
scene.cycles.sampling_pattern = 'TABULATED_SOBOL'
scene.cycles.light_sampling_threshold = 0.0
scene.cycles.use_adaptive_sampling = False
scene.cycles.use_light_tree = False
scene.cycles.blur_glossy = 0.0
scene.cycles.sample_clamp_indirect = 0.0
scene.view_settings.view_transform = 'Standard'
bpy.context.view_layer.update()
